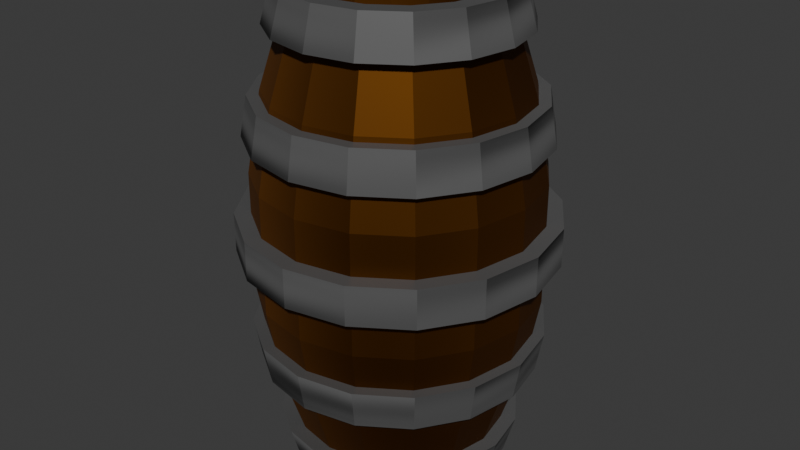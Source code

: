 # Source: barrel_5_.blend  (saved by Blender 5.0.119; exported with 4.5.12 LTS)
import bpy
from mathutils import Matrix  # noqa: F401  (used for matrix-valued properties, if any)

bpy.ops.wm.read_factory_settings(use_empty=True)
scene = bpy.context.scene
scene.name = 'Scene'

# ---- collections
col_collection = bpy.data.collections.new('Collection'); scene.collection.children.link(col_collection)

# ---- materials (node trees are filled in below, after node groups)
mat_material_001 = bpy.data.materials.new('Material.001')
mat_material_002 = bpy.data.materials.new('Material.002')
mat_material_003 = bpy.data.materials.new('Material.003')

# ---- material node trees
mat_material_001.use_nodes = True; mat_material_001.node_tree.nodes.clear()
_N = mat_material_001.node_tree.nodes; _L = mat_material_001.node_tree.links
n0 = _N.new('ShaderNodeBsdfPrincipled'); n0.name = 'Principled BSDF'; n0.location = (-915, 111)
n0.inputs[0].default_value = (0.12, 0.04332, 0.007289, 1.0)
n0.inputs[2].default_value = 0.5648
n0.inputs[3].default_value = 1.2
n1 = _N.new('ShaderNodeOutputMaterial'); n1.name = 'Material Output'; n1.location = (216, 207)
n2 = _N.new('ShaderNodeTexWave'); n2.name = 'Wave Texture'; n2.location = (-1137, 68)
n2.width = 160
n2.inputs[1].default_value = 0.2
_L.new(n0.outputs[0], n1.inputs[0])
_L.new(n2.outputs[0], n0.inputs[1])
n1.is_active_output = True
mat_material_002.use_nodes = True; mat_material_002.node_tree.nodes.clear()
_N = mat_material_002.node_tree.nodes; _L = mat_material_002.node_tree.links
n0 = _N.new('ShaderNodeBsdfPrincipled'); n0.name = 'Principled BSDF'; n0.location = (-472, 186)
n0.inputs[0].default_value = (0.08849, 0.08849, 0.08849, 1.0)
n1 = _N.new('ShaderNodeOutputMaterial'); n1.name = 'Material Output'; n1.location = (281, 182)
n2 = _N.new('ShaderNodeTexNoise'); n2.name = 'Noise Texture'; n2.location = (-150, 71)
n2.width = 145
n2.inputs[2].default_value = 0.3
_L.new(n0.outputs[0], n1.inputs[0])
_L.new(n2.outputs[0], n1.inputs[2])
n1.is_active_output = True
mat_material_003.use_nodes = True; mat_material_003.node_tree.nodes.clear()
_N = mat_material_003.node_tree.nodes; _L = mat_material_003.node_tree.links
n0 = _N.new('ShaderNodeBsdfPrincipled'); n0.name = 'Principled BSDF'; n0.location = (-714, 130)
n0.inputs[0].default_value = (0.005239, 0.005239, 0.005239, 1.0)
n0.inputs[1].default_value = 1.0
n0.inputs[2].default_value = 1.0
n0.inputs[3].default_value = 1.0
n1 = _N.new('ShaderNodeOutputMaterial'); n1.name = 'Material Output'; n1.location = (198, 99)
n2 = _N.new('ShaderNodeTexWave'); n2.name = 'Wave Texture'; n2.location = (-297, -1)
n2.width = 160
n2.bands_direction = 'Z'
n2.inputs[1].default_value = 6.3
n2.inputs[2].default_value = 1.5
n2.inputs[3].default_value = 1.7
n2.inputs[4].default_value = 6.8
_L.new(n0.outputs[0], n1.inputs[0])
_L.new(n2.outputs[1], n1.inputs[2])
n1.is_active_output = True

# ---- world
world_world = bpy.data.worlds.new('World'); scene.world = world_world
world_world.use_nodes = True; world_world.node_tree.nodes.clear()
_N = world_world.node_tree.nodes; _L = world_world.node_tree.links
n0 = _N.new('ShaderNodeOutputWorld'); n0.name = 'World Output'; n0.location = (200, 100)
n1 = _N.new('ShaderNodeBackground'); n1.name = 'Background'; n1.location = (-200, 100)
n1.inputs[0].default_value = (0.05088, 0.05088, 0.05088, 1.0)
_L.new(n1.outputs[0], n0.inputs[0])
n0.is_active_output = True
world_world.color = (0.05088, 0.05088, 0.05088)
world_world.sun_shadow_jitter_overblur = 0.0

# ---- meshes
me_cylinder = bpy.data.meshes.new('Cylinder')
me_cylinder.from_pydata([(-5.763e-09, 0.7277, -1.783), (-6.914e-09, 0.6519, 1.783), (0.2785, 0.6723, -1.783), (0.2495, 0.6023, 1.783), (0.5146, 0.5146, -1.783), (0.461, 0.461, 1.783), (0.6723, 0.2785, -1.783), (0.6023, 0.2495, 1.783), (0.7277, -4.749e-09, -1.783), (0.6519, -5.9e-09, 1.783), (0.6723, -0.2785, -1.783), (0.6023, -0.2495, 1.783), (0.5146, -0.5146, -1.783), (0.461, -0.461, 1.783), (0.2785, -0.6723, -1.783), (0.2495, -0.6023, 1.783), (-5.763e-09, -0.7277, -1.783), (-6.914e-09, -0.6519, 1.783), (-0.2785, -0.6723, -1.783), (-0.2495, -0.6023, 1.783), (-0.5146, -0.5146, -1.783), (-0.461, -0.461, 1.783), (-0.6723, -0.2785, -1.783), (-0.6023, -0.2495, 1.783), (-0.7277, -4.749e-09, -1.783), (-0.6519, -5.9e-09, 1.783), (-0.6723, 0.2785, -1.783), (-0.6023, 0.2495, 1.783), (-0.5146, 0.5146, -1.783), (-0.461, 0.461, 1.783), (-0.2785, 0.6723, -1.783), (-0.2495, 0.6023, 1.783), (7.838e-10, 0.9537, -1.073), (9.558e-10, 1.064, -0.4585), (9.558e-10, 1.064, 0.4585), (7.838e-10, 0.9537, 1.073), (0.365, 0.8811, 1.073), (0.4072, 0.9831, 0.4585), (0.4072, 0.9831, -0.4585), (0.365, 0.8811, -1.073), (0.6744, 0.6744, 1.073), (0.7525, 0.7525, 0.4585), (0.7525, 0.7525, -0.4585), (0.6744, 0.6744, -1.073), (0.8811, 0.365, 1.073), (0.9831, 0.4072, 0.4585), (0.9831, 0.4072, -0.4585), (0.8811, 0.365, -1.073), (0.9537, -2.78e-09, 1.073), (1.064, 7.168e-10, 0.4585), (1.064, 7.168e-10, -0.4585), (0.9537, -2.78e-09, -1.073), (0.8811, -0.365, 1.073), (0.9831, -0.4072, 0.4585), (0.9831, -0.4072, -0.4585), (0.8811, -0.365, -1.073), (0.6744, -0.6744, 1.073), (0.7525, -0.7525, 0.4585), (0.7525, -0.7525, -0.4585), (0.6744, -0.6744, -1.073), (0.365, -0.8811, 1.073), (0.4072, -0.9831, 0.4585), (0.4072, -0.9831, -0.4585), (0.365, -0.8811, -1.073), (7.838e-10, -0.9537, 1.073), (9.558e-10, -1.064, 0.4585), (9.558e-10, -1.064, -0.4585), (7.838e-10, -0.9537, -1.073), (-0.365, -0.8811, 1.073), (-0.4072, -0.9831, 0.4585), (-0.4072, -0.9831, -0.4585), (-0.365, -0.8811, -1.073), (-0.6744, -0.6744, 1.073), (-0.7525, -0.7525, 0.4585), (-0.7525, -0.7525, -0.4585), (-0.6744, -0.6744, -1.073), (-0.8811, -0.365, 1.073), (-0.9831, -0.4072, 0.4585), (-0.9831, -0.4072, -0.4585), (-0.8811, -0.365, -1.073), (-0.9537, -2.78e-09, 1.073), (-1.064, 7.168e-10, 0.4585), (-1.064, 7.168e-10, -0.4585), (-0.9537, -2.78e-09, -1.073), (-0.8811, 0.365, 1.073), (-0.9831, 0.4072, 0.4585), (-0.9831, 0.4072, -0.4585), (-0.8811, 0.365, -1.073), (-0.6744, 0.6744, 1.073), (-0.7525, 0.7525, 0.4585), (-0.7525, 0.7525, -0.4585), (-0.6744, 0.6744, -1.073), (-0.365, 0.8811, 1.073), (-0.4072, 0.9831, 0.4585), (-0.4072, 0.9831, -0.4585), (-0.365, 0.8811, -1.073), (0.2785, 0.6723, 1.783), (-5.763e-09, 0.7277, 1.783), (0.5146, 0.5146, 1.783), (0.6723, 0.2785, 1.783), (0.7277, -4.749e-09, 1.783), (0.6723, -0.2785, 1.783), (0.5146, -0.5146, 1.783), (0.2785, -0.6723, 1.783), (-5.763e-09, -0.7277, 1.783), (-0.2785, -0.6723, 1.783), (-0.5146, -0.5146, 1.783), (-0.6723, -0.2785, 1.783), (-0.7277, -4.749e-09, 1.783), (-0.6723, 0.2785, 1.783), (-0.5146, 0.5146, 1.783), (-0.2785, 0.6723, 1.783), (0.2495, 0.6023, 1.605), (1.347e-08, 0.6519, 1.605), (0.461, 0.461, 1.605), (0.6023, 0.2495, 1.605), (0.6519, -5.9e-09, 1.605), (0.6023, -0.2495, 1.605), (0.461, -0.461, 1.605), (0.2495, -0.6023, 1.605), (1.347e-08, -0.6519, 1.605), (-0.2495, -0.6023, 1.605), (-0.461, -0.461, 1.605), (-0.6023, -0.2495, 1.605), (-0.6519, -5.9e-09, 1.605), (-0.6023, 0.2495, 1.605), (-0.461, 0.461, 1.605), (-0.2495, 0.6023, 1.605)], [], [(39, 43, 4, 2), (43, 47, 6, 4), (47, 51, 8, 6), (51, 55, 10, 8), (55, 59, 12, 10), (59, 63, 14, 12), (63, 67, 16, 14), (67, 71, 18, 16), (71, 75, 20, 18), (75, 79, 22, 20), (79, 83, 24, 22), (83, 87, 26, 24), (87, 91, 28, 26), (91, 95, 30, 28), (95, 32, 0, 30), (17, 15, 119, 120), (0, 2, 4, 6, 8, 10, 12, 14, 16, 18, 20, 22, 24, 26, 28, 30), (32, 39, 2, 0), (97, 96, 36, 35), (35, 36, 37, 34), (34, 37, 38, 33), (33, 38, 39, 32), (111, 97, 35, 92), (92, 35, 34, 93), (93, 34, 33, 94), (94, 33, 32, 95), (110, 111, 92, 88), (88, 92, 93, 89), (89, 93, 94, 90), (90, 94, 95, 91), (109, 110, 88, 84), (84, 88, 89, 85), (85, 89, 90, 86), (86, 90, 91, 87), (108, 109, 84, 80), (80, 84, 85, 81), (81, 85, 86, 82), (82, 86, 87, 83), (107, 108, 80, 76), (76, 80, 81, 77), (77, 81, 82, 78), (78, 82, 83, 79), (106, 107, 76, 72), (72, 76, 77, 73), (73, 77, 78, 74), (74, 78, 79, 75), (105, 106, 72, 68), (68, 72, 73, 69), (69, 73, 74, 70), (70, 74, 75, 71), (104, 105, 68, 64), (64, 68, 69, 65), (65, 69, 70, 66), (66, 70, 71, 67), (103, 104, 64, 60), (60, 64, 65, 61), (61, 65, 66, 62), (62, 66, 67, 63), (102, 103, 60, 56), (56, 60, 61, 57), (57, 61, 62, 58), (58, 62, 63, 59), (101, 102, 56, 52), (52, 56, 57, 53), (53, 57, 58, 54), (54, 58, 59, 55), (100, 101, 52, 48), (48, 52, 53, 49), (49, 53, 54, 50), (50, 54, 55, 51), (99, 100, 48, 44), (44, 48, 49, 45), (45, 49, 50, 46), (46, 50, 51, 47), (98, 99, 44, 40), (40, 44, 45, 41), (41, 45, 46, 42), (42, 46, 47, 43), (96, 98, 40, 36), (36, 40, 41, 37), (37, 41, 42, 38), (38, 42, 43, 39), (1, 3, 96, 97), (3, 5, 98, 96), (5, 7, 99, 98), (7, 9, 100, 99), (9, 11, 101, 100), (11, 13, 102, 101), (13, 15, 103, 102), (15, 17, 104, 103), (17, 19, 105, 104), (19, 21, 106, 105), (21, 23, 107, 106), (23, 25, 108, 107), (25, 27, 109, 108), (27, 29, 110, 109), (29, 31, 111, 110), (31, 1, 97, 111), (3, 1, 113, 112), (1, 31, 127, 113), (19, 17, 120, 121), (5, 3, 112, 114), (21, 19, 121, 122), (7, 5, 114, 115), (23, 21, 122, 123), (9, 7, 115, 116), (25, 23, 123, 124), (11, 9, 116, 117), (27, 25, 124, 125), (13, 11, 117, 118), (29, 27, 125, 126), (15, 13, 118, 119), (31, 29, 126, 127)])
_uv = me_cylinder.uv_layers.new(name='UVMap')
_uv.uv.foreach_set('vector', [0.9375, 0.6, 0.875, 0.6, 0.875, 0.5, 0.9375, 0.5, 0.875, 0.6, 0.8125, 0.6, 0.8125, 0.5, 0.875, 0.5, 0.8125, 0.6, 0.75, 0.6, 0.75, 0.5, 0.8125, 0.5, 0.75, 0.6, 0.6875, 0.6, 0.6875, 0.5, 0.75, 0.5, 0.6875, 0.6, 0.625, 0.6, 0.625, 0.5, 0.6875, 0.5, 0.625, 0.6, 0.5625, 0.6, 0.5625, 0.5, 0.625, 0.5, 0.5625, 0.6, 0.5, 0.6, 0.5, 0.5, 0.5625, 0.5, 0.5, 0.6, 0.4375, 0.6, 0.4375, 0.5, 0.5, 0.5, 0.4375, 0.6, 0.375, 0.6, 0.375, 0.5, 0.4375, 0.5, 0.375, 0.6, 0.3125, 0.6, 0.3125, 0.5, 0.375, 0.5, 0.3125, 0.6, 0.25, 0.6, 0.25, 0.5, 0.3125, 0.5, 0.25, 0.6, 0.1875, 0.6, 0.1875, 0.5, 0.25, 0.5, 0.1875, 0.6, 0.125, 0.6, 0.125, 0.5, 0.1875, 0.5, 0.125, 0.6, 0.0625, 0.6, 0.0625, 0.5, 0.125, 0.5, 0.0625, 0.6, 0.0, 0.6, 0.0, 0.5, 0.0625, 0.5, 0.25, 0.03499, 0.3323, 0.05136, 0.3323, 0.05136, 0.25, 0.03499, 0.75, 0.49, 0.8418, 0.4717, 0.9197, 0.4197, 0.9717, 0.3418, 0.99, 0.25, 0.9717, 0.1582, 0.9197, 0.08029, 0.8418, 0.02827, 0.75, 0.01, 0.6582, 0.02827, 0.5803, 0.08029, 0.5283, 0.1582, 0.51, 0.25, 0.5283, 0.3418, 0.5803, 0.4197, 0.6582, 0.4717, 1.0, 0.6, 0.9375, 0.6, 0.9375, 0.5, 1.0, 0.5, 1.0, 1.0, 0.9375, 1.0, 0.9375, 0.9, 1.0, 0.9, 1.0, 0.9, 0.9375, 0.9, 0.9375, 0.8, 1.0, 0.8, 1.0, 0.8, 0.9375, 0.8, 0.9375, 0.7, 1.0, 0.7, 1.0, 0.7, 0.9375, 0.7, 0.9375, 0.6, 1.0, 0.6, 0.0625, 1.0, 0.0, 1.0, 0.0, 0.9, 0.0625, 0.9, 0.0625, 0.9, 0.0, 0.9, 0.0, 0.8, 0.0625, 0.8, 0.0625, 0.8, 0.0, 0.8, 0.0, 0.7, 0.0625, 0.7, 0.0625, 0.7, 0.0, 0.7, 0.0, 0.6, 0.0625, 0.6, 0.125, 1.0, 0.0625, 1.0, 0.0625, 0.9, 0.125, 0.9, 0.125, 0.9, 0.0625, 0.9, 0.0625, 0.8, 0.125, 0.8, 0.125, 0.8, 0.0625, 0.8, 0.0625, 0.7, 0.125, 0.7, 0.125, 0.7, 0.0625, 0.7, 0.0625, 0.6, 0.125, 0.6, 0.1875, 1.0, 0.125, 1.0, 0.125, 0.9, 0.1875, 0.9, 0.1875, 0.9, 0.125, 0.9, 0.125, 0.8, 0.1875, 0.8, 0.1875, 0.8, 0.125, 0.8, 0.125, 0.7, 0.1875, 0.7, 0.1875, 0.7, 0.125, 0.7, 0.125, 0.6, 0.1875, 0.6, 0.25, 1.0, 0.1875, 1.0, 0.1875, 0.9, 0.25, 0.9, 0.25, 0.9, 0.1875, 0.9, 0.1875, 0.8, 0.25, 0.8, 0.25, 0.8, 0.1875, 0.8, 0.1875, 0.7, 0.25, 0.7, 0.25, 0.7, 0.1875, 0.7, 0.1875, 0.6, 0.25, 0.6, 0.3125, 1.0, 0.25, 1.0, 0.25, 0.9, 0.3125, 0.9, 0.3125, 0.9, 0.25, 0.9, 0.25, 0.8, 0.3125, 0.8, 0.3125, 0.8, 0.25, 0.8, 0.25, 0.7, 0.3125, 0.7, 0.3125, 0.7, 0.25, 0.7, 0.25, 0.6, 0.3125, 0.6, 0.375, 1.0, 0.3125, 1.0, 0.3125, 0.9, 0.375, 0.9, 0.375, 0.9, 0.3125, 0.9, 0.3125, 0.8, 0.375, 0.8, 0.375, 0.8, 0.3125, 0.8, 0.3125, 0.7, 0.375, 0.7, 0.375, 0.7, 0.3125, 0.7, 0.3125, 0.6, 0.375, 0.6, 0.4375, 1.0, 0.375, 1.0, 0.375, 0.9, 0.4375, 0.9, 0.4375, 0.9, 0.375, 0.9, 0.375, 0.8, 0.4375, 0.8, 0.4375, 0.8, 0.375, 0.8, 0.375, 0.7, 0.4375, 0.7, 0.4375, 0.7, 0.375, 0.7, 0.375, 0.6, 0.4375, 0.6, 0.5, 1.0, 0.4375, 1.0, 0.4375, 0.9, 0.5, 0.9, 0.5, 0.9, 0.4375, 0.9, 0.4375, 0.8, 0.5, 0.8, 0.5, 0.8, 0.4375, 0.8, 0.4375, 0.7, 0.5, 0.7, 0.5, 0.7, 0.4375, 0.7, 0.4375, 0.6, 0.5, 0.6, 0.5625, 1.0, 0.5, 1.0, 0.5, 0.9, 0.5625, 0.9, 0.5625, 0.9, 0.5, 0.9, 0.5, 0.8, 0.5625, 0.8, 0.5625, 0.8, 0.5, 0.8, 0.5, 0.7, 0.5625, 0.7, 0.5625, 0.7, 0.5, 0.7, 0.5, 0.6, 0.5625, 0.6, 0.625, 1.0, 0.5625, 1.0, 0.5625, 0.9, 0.625, 0.9, 0.625, 0.9, 0.5625, 0.9, 0.5625, 0.8, 0.625, 0.8, 0.625, 0.8, 0.5625, 0.8, 0.5625, 0.7, 0.625, 0.7, 0.625, 0.7, 0.5625, 0.7, 0.5625, 0.6, 0.625, 0.6, 0.6875, 1.0, 0.625, 1.0, 0.625, 0.9, 0.6875, 0.9, 0.6875, 0.9, 0.625, 0.9, 0.625, 0.8, 0.6875, 0.8, 0.6875, 0.8, 0.625, 0.8, 0.625, 0.7, 0.6875, 0.7, 0.6875, 0.7, 0.625, 0.7, 0.625, 0.6, 0.6875, 0.6, 0.75, 1.0, 0.6875, 1.0, 0.6875, 0.9, 0.75, 0.9, 0.75, 0.9, 0.6875, 0.9, 0.6875, 0.8, 0.75, 0.8, 0.75, 0.8, 0.6875, 0.8, 0.6875, 0.7, 0.75, 0.7, 0.75, 0.7, 0.6875, 0.7, 0.6875, 0.6, 0.75, 0.6, 0.8125, 1.0, 0.75, 1.0, 0.75, 0.9, 0.8125, 0.9, 0.8125, 0.9, 0.75, 0.9, 0.75, 0.8, 0.8125, 0.8, 0.8125, 0.8, 0.75, 0.8, 0.75, 0.7, 0.8125, 0.7, 0.8125, 0.7, 0.75, 0.7, 0.75, 0.6, 0.8125, 0.6, 0.875, 1.0, 0.8125, 1.0, 0.8125, 0.9, 0.875, 0.9, 0.875, 0.9, 0.8125, 0.9, 0.8125, 0.8, 0.875, 0.8, 0.875, 0.8, 0.8125, 0.8, 0.8125, 0.7, 0.875, 0.7, 0.875, 0.7, 0.8125, 0.7, 0.8125, 0.6, 0.875, 0.6, 0.9375, 1.0, 0.875, 1.0, 0.875, 0.9, 0.9375, 0.9, 0.9375, 0.9, 0.875, 0.9, 0.875, 0.8, 0.9375, 0.8, 0.9375, 0.8, 0.875, 0.8, 0.875, 0.7, 0.9375, 0.7, 0.9375, 0.7, 0.875, 0.7, 0.875, 0.6, 0.9375, 0.6, 0.25, 0.465, 0.3323, 0.4486, 0.3418, 0.4717, 0.25, 0.49, 0.3323, 0.4486, 0.402, 0.402, 0.4197, 0.4197, 0.3418, 0.4717, 0.402, 0.402, 0.4486, 0.3323, 0.4717, 0.3418, 0.4197, 0.4197, 0.4486, 0.3323, 0.465, 0.25, 0.49, 0.25, 0.4717, 0.3418, 0.465, 0.25, 0.4486, 0.1677, 0.4717, 0.1582, 0.49, 0.25, 0.4486, 0.1677, 0.402, 0.09797, 0.4197, 0.08029, 0.4717, 0.1582, 0.402, 0.09797, 0.3323, 0.05136, 0.3418, 0.02827, 0.4197, 0.08029, 0.3323, 0.05136, 0.25, 0.03499, 0.25, 0.01, 0.3418, 0.02827, 0.25, 0.03499, 0.1677, 0.05136, 0.1582, 0.02827, 0.25, 0.01, 0.1677, 0.05136, 0.09797, 0.09797, 0.08029, 0.08029, 0.1582, 0.02827, 0.09797, 0.09797, 0.05136, 0.1677, 0.02827, 0.1582, 0.08029, 0.08029, 0.05136, 0.1677, 0.03499, 0.25, 0.01, 0.25, 0.02827, 0.1582, 0.03499, 0.25, 0.05136, 0.3323, 0.02827, 0.3418, 0.01, 0.25, 0.05136, 0.3323, 0.09797, 0.402, 0.08029, 0.4197, 0.02827, 0.3418, 0.09797, 0.402, 0.1677, 0.4486, 0.1582, 0.4717, 0.08029, 0.4197, 0.1677, 0.4486, 0.25, 0.465, 0.25, 0.49, 0.1582, 0.4717, 0.3323, 0.4486, 0.25, 0.465, 0.25, 0.465, 0.3323, 0.4486, 0.25, 0.465, 0.1677, 0.4486, 0.1677, 0.4486, 0.25, 0.465, 0.1677, 0.05136, 0.25, 0.03499, 0.25, 0.03499, 0.1677, 0.05136, 0.402, 0.402, 0.3323, 0.4486, 0.3323, 0.4486, 0.402, 0.402, 0.09797, 0.09797, 0.1677, 0.05136, 0.1677, 0.05136, 0.09797, 0.09797, 0.4486, 0.3323, 0.402, 0.402, 0.402, 0.402, 0.4486, 0.3323, 0.05136, 0.1677, 0.09797, 0.09797, 0.09797, 0.09797, 0.05136, 0.1677, 0.465, 0.25, 0.4486, 0.3323, 0.4486, 0.3323, 0.465, 0.25, 0.03499, 0.25, 0.05136, 0.1677, 0.05136, 0.1677, 0.03499, 0.25, 0.4486, 0.1677, 0.465, 0.25, 0.465, 0.25, 0.4486, 0.1677, 0.05136, 0.3323, 0.03499, 0.25, 0.03499, 0.25, 0.05136, 0.3323, 0.402, 0.09797, 0.4486, 0.1677, 0.4486, 0.1677, 0.402, 0.09797, 0.09797, 0.402, 0.05136, 0.3323, 0.05136, 0.3323, 0.09797, 0.402, 0.3323, 0.05136, 0.402, 0.09797, 0.402, 0.09797, 0.3323, 0.05136, 0.1677, 0.4486, 0.09797, 0.402, 0.09797, 0.402, 0.1677, 0.4486])
me_cylinder.materials.append(mat_material_001)
me_cylinder.use_mirror_z = True
me_cylinder.update()
me_cylinder_001 = bpy.data.meshes.new('Cylinder.001')
me_cylinder_001.from_pydata([(0.0, 0.8818, -1.0), (0.0, 0.8818, 1.0), (0.3375, 0.8147, -1.0), (0.3375, 0.8147, 1.0), (0.6236, 0.6236, -1.0), (0.6236, 0.6236, 1.0), (0.8147, 0.3375, -1.0), (0.8147, 0.3375, 1.0), (0.8818, 0.0, -1.0), (0.8818, 0.0, 1.0), (0.8147, -0.3375, -1.0), (0.8147, -0.3375, 1.0), (0.6236, -0.6236, -1.0), (0.6236, -0.6236, 1.0), (0.3375, -0.8147, -1.0), (0.3375, -0.8147, 1.0), (0.0, -0.8818, -1.0), (0.0, -0.8818, 1.0), (-0.3375, -0.8147, -1.0), (-0.3375, -0.8147, 1.0), (-0.6236, -0.6236, -1.0), (-0.6236, -0.6236, 1.0), (-0.8147, -0.3375, -1.0), (-0.8147, -0.3375, 1.0), (-0.8818, 0.0, -1.0), (-0.8818, 0.0, 1.0), (-0.8147, 0.3375, -1.0), (-0.8147, 0.3375, 1.0), (-0.6236, 0.6236, -1.0), (-0.6236, 0.6236, 1.0), (-0.3375, 0.8147, -1.0), (-0.3375, 0.8147, 1.0), (0.0, 1.0, -1.0), (0.3827, 0.9239, -1.0), (0.3827, 0.9239, 1.0), (0.0, 1.0, 1.0), (0.7071, 0.7071, -1.0), (0.7071, 0.7071, 1.0), (0.9239, 0.3827, -1.0), (0.9239, 0.3827, 1.0), (1.0, 0.0, -1.0), (1.0, 0.0, 1.0), (0.9239, -0.3827, -1.0), (0.9239, -0.3827, 1.0), (0.7071, -0.7071, -1.0), (0.7071, -0.7071, 1.0), (0.3827, -0.9239, -1.0), (0.3827, -0.9239, 1.0), (0.0, -1.0, -1.0), (0.0, -1.0, 1.0), (-0.3827, -0.9239, -1.0), (-0.3827, -0.9239, 1.0), (-0.7071, -0.7071, -1.0), (-0.7071, -0.7071, 1.0), (-0.9239, -0.3827, -1.0), (-0.9239, -0.3827, 1.0), (-1.0, 0.0, -1.0), (-1.0, 0.0, 1.0), (-0.9239, 0.3827, -1.0), (-0.9239, 0.3827, 1.0), (-0.7071, 0.7071, -1.0), (-0.7071, 0.7071, 1.0), (-0.3827, 0.9239, -1.0), (-0.3827, 0.9239, 1.0)], [], [(34, 37, 36, 33), (37, 39, 38, 36), (39, 41, 40, 38), (41, 43, 42, 40), (43, 45, 44, 42), (45, 47, 46, 44), (47, 49, 48, 46), (49, 51, 50, 48), (51, 53, 52, 50), (53, 55, 54, 52), (55, 57, 56, 54), (57, 59, 58, 56), (59, 61, 60, 58), (61, 63, 62, 60), (63, 35, 32, 62), (35, 34, 33, 32), (2, 0, 32, 33), (1, 3, 34, 35), (4, 2, 33, 36), (3, 5, 37, 34), (6, 4, 36, 38), (5, 7, 39, 37), (8, 6, 38, 40), (7, 9, 41, 39), (10, 8, 40, 42), (9, 11, 43, 41), (12, 10, 42, 44), (11, 13, 45, 43), (14, 12, 44, 46), (13, 15, 47, 45), (16, 14, 46, 48), (15, 17, 49, 47), (18, 16, 48, 50), (17, 19, 51, 49), (20, 18, 50, 52), (19, 21, 53, 51), (22, 20, 52, 54), (21, 23, 55, 53), (24, 22, 54, 56), (23, 25, 57, 55), (26, 24, 56, 58), (25, 27, 59, 57), (28, 26, 58, 60), (27, 29, 61, 59), (30, 28, 60, 62), (29, 31, 63, 61), (0, 30, 62, 32), (31, 1, 35, 63)])
_uv = me_cylinder_001.uv_layers.new(name='UVMap')
_uv.uv.foreach_set('vector', [0.9375, 1.0, 0.875, 1.0, 0.875, 0.5, 0.9375, 0.5, 0.875, 1.0, 0.8125, 1.0, 0.8125, 0.5, 0.875, 0.5, 0.8125, 1.0, 0.75, 1.0, 0.75, 0.5, 0.8125, 0.5, 0.75, 1.0, 0.6875, 1.0, 0.6875, 0.5, 0.75, 0.5, 0.6875, 1.0, 0.625, 1.0, 0.625, 0.5, 0.6875, 0.5, 0.625, 1.0, 0.5625, 1.0, 0.5625, 0.5, 0.625, 0.5, 0.5625, 1.0, 0.5, 1.0, 0.5, 0.5, 0.5625, 0.5, 0.5, 1.0, 0.4375, 1.0, 0.4375, 0.5, 0.5, 0.5, 0.4375, 1.0, 0.375, 1.0, 0.375, 0.5, 0.4375, 0.5, 0.375, 1.0, 0.3125, 1.0, 0.3125, 0.5, 0.375, 0.5, 0.3125, 1.0, 0.25, 1.0, 0.25, 0.5, 0.3125, 0.5, 0.25, 1.0, 0.1875, 1.0, 0.1875, 0.5, 0.25, 0.5, 0.1875, 1.0, 0.125, 1.0, 0.125, 0.5, 0.1875, 0.5, 0.125, 1.0, 0.0625, 1.0, 0.0625, 0.5, 0.125, 0.5, 0.0625, 1.0, 0.0, 1.0, 0.0, 0.5, 0.0625, 0.5, 1.0, 1.0, 0.9375, 1.0, 0.9375, 0.5, 1.0, 0.5, 0.831, 0.4455, 0.75, 0.4616, 0.75, 0.49, 0.8418, 0.4717, 0.25, 0.4616, 0.331, 0.4455, 0.3418, 0.4717, 0.25, 0.49, 0.8997, 0.3997, 0.831, 0.4455, 0.8418, 0.4717, 0.9197, 0.4197, 0.331, 0.4455, 0.3997, 0.3997, 0.4197, 0.4197, 0.3418, 0.4717, 0.9455, 0.331, 0.8997, 0.3997, 0.9197, 0.4197, 0.9717, 0.3418, 0.3997, 0.3997, 0.4455, 0.331, 0.4717, 0.3418, 0.4197, 0.4197, 0.9616, 0.25, 0.9455, 0.331, 0.9717, 0.3418, 0.99, 0.25, 0.4455, 0.331, 0.4616, 0.25, 0.49, 0.25, 0.4717, 0.3418, 0.9455, 0.169, 0.9616, 0.25, 0.99, 0.25, 0.9717, 0.1582, 0.4616, 0.25, 0.4455, 0.169, 0.4717, 0.1582, 0.49, 0.25, 0.8997, 0.1003, 0.9455, 0.169, 0.9717, 0.1582, 0.9197, 0.08029, 0.4455, 0.169, 0.3997, 0.1003, 0.4197, 0.08029, 0.4717, 0.1582, 0.831, 0.05447, 0.8997, 0.1003, 0.9197, 0.08029, 0.8418, 0.02827, 0.3997, 0.1003, 0.331, 0.05447, 0.3418, 0.02827, 0.4197, 0.08029, 0.75, 0.03836, 0.831, 0.05447, 0.8418, 0.02827, 0.75, 0.01, 0.331, 0.05447, 0.25, 0.03836, 0.25, 0.01, 0.3418, 0.02827, 0.669, 0.05447, 0.75, 0.03836, 0.75, 0.01, 0.6582, 0.02827, 0.25, 0.03836, 0.169, 0.05447, 0.1582, 0.02827, 0.25, 0.01, 0.6003, 0.1003, 0.669, 0.05447, 0.6582, 0.02827, 0.5803, 0.08029, 0.169, 0.05447, 0.1003, 0.1003, 0.08029, 0.08029, 0.1582, 0.02827, 0.5545, 0.169, 0.6003, 0.1003, 0.5803, 0.08029, 0.5283, 0.1582, 0.1003, 0.1003, 0.05447, 0.169, 0.02827, 0.1582, 0.08029, 0.08029, 0.5384, 0.25, 0.5545, 0.169, 0.5283, 0.1582, 0.51, 0.25, 0.05447, 0.169, 0.03836, 0.25, 0.01, 0.25, 0.02827, 0.1582, 0.5545, 0.331, 0.5384, 0.25, 0.51, 0.25, 0.5283, 0.3418, 0.03836, 0.25, 0.05447, 0.331, 0.02827, 0.3418, 0.01, 0.25, 0.6003, 0.3997, 0.5545, 0.331, 0.5283, 0.3418, 0.5803, 0.4197, 0.05447, 0.331, 0.1003, 0.3997, 0.08029, 0.4197, 0.02827, 0.3418, 0.669, 0.4455, 0.6003, 0.3997, 0.5803, 0.4197, 0.6582, 0.4717, 0.1003, 0.3997, 0.169, 0.4455, 0.1582, 0.4717, 0.08029, 0.4197, 0.75, 0.4616, 0.669, 0.4455, 0.6582, 0.4717, 0.75, 0.49, 0.169, 0.4455, 0.25, 0.4616, 0.25, 0.49, 0.1582, 0.4717])
me_cylinder_001.materials.append(mat_material_002)
me_cylinder_001.update()
me_cylinder_002 = bpy.data.meshes.new('Cylinder.002')
me_cylinder_002.from_pydata([(-4.698e-10, 0.7819, -1.0), (0.0, 0.7862, 1.0), (0.2992, 0.7224, -1.0), (0.3009, 0.7263, 1.0), (0.5529, 0.5529, -1.0), (0.5559, 0.5559, 1.0), (0.7224, 0.2992, -1.0), (0.7263, 0.3009, 1.0), (0.7819, 5.198e-10, -1.0), (0.7862, -7.496e-10, 1.0), (0.7224, -0.2992, -1.0), (0.7263, -0.3009, 1.0), (0.5529, -0.5529, -1.0), (0.5559, -0.5559, 1.0), (0.2992, -0.7224, -1.0), (0.3009, -0.7263, 1.0), (-4.698e-10, -0.7819, -1.0), (0.0, -0.7862, 1.0), (-0.2992, -0.7224, -1.0), (-0.3009, -0.7263, 1.0), (-0.5529, -0.5529, -1.0), (-0.5559, -0.5559, 1.0), (-0.7224, -0.2992, -1.0), (-0.7263, -0.3009, 1.0), (-0.7819, 5.198e-10, -1.0), (-0.7862, -7.496e-10, 1.0), (-0.7224, 0.2992, -1.0), (-0.7263, 0.3009, 1.0), (-0.5529, 0.5529, -1.0), (-0.5559, 0.5559, 1.0), (-0.2992, 0.7224, -1.0), (-0.3009, 0.7263, 1.0), (0.3578, 0.8638, 1.0), (1.346e-10, 0.935, 1.0), (0.6611, 0.6611, 1.0), (0.8638, 0.3578, 1.0), (0.935, -2.691e-10, 1.0), (0.8638, -0.3578, 1.0), (0.6611, -0.6611, 1.0), (0.3578, -0.8638, 1.0), (1.346e-10, -0.935, 1.0), (-0.3578, -0.8638, 1.0), (-0.6611, -0.6611, 1.0), (-0.8638, -0.3578, 1.0), (-0.935, -2.691e-10, 1.0), (-0.8638, 0.3578, 1.0), (-0.6611, 0.6611, 1.0), (-0.3578, 0.8638, 1.0), (0.3009, 0.7263, 0.388), (1.606e-09, 0.7862, 0.388), (0.5559, 0.5559, 0.388), (0.7263, 0.3009, 0.388), (0.7862, -7.496e-10, 0.388), (0.7263, -0.3009, 0.388), (0.5559, -0.5559, 0.388), (0.3009, -0.7263, 0.388), (1.606e-09, -0.7862, 0.388), (-0.3009, -0.7263, 0.388), (-0.5559, -0.5559, 0.388), (-0.7263, -0.3009, 0.388), (-0.7862, -7.496e-10, 0.388), (-0.7263, 0.3009, 0.388), (-0.5559, 0.5559, 0.388), (-0.3009, 0.7263, 0.388), (-5.568e-11, 1.027, -1.0), (0.393, 0.9487, -1.0), (0.7261, 0.7261, -1.0), (0.9487, 0.393, -1.0), (1.027, 1.114e-10, -1.0), (0.9487, -0.393, -1.0), (0.7261, -0.7261, -1.0), (0.393, -0.9487, -1.0), (-5.568e-11, -1.027, -1.0), (-0.393, -0.9487, -1.0), (-0.7261, -0.7261, -1.0), (-0.9487, -0.393, -1.0), (-1.027, 1.114e-10, -1.0), (-0.9487, 0.393, -1.0), (-0.7261, 0.7261, -1.0), (-0.393, 0.9487, -1.0)], [], [(32, 34, 66, 65), (34, 35, 67, 66), (35, 36, 68, 67), (36, 37, 69, 68), (37, 38, 70, 69), (38, 39, 71, 70), (39, 40, 72, 71), (40, 41, 73, 72), (41, 42, 74, 73), (42, 43, 75, 74), (43, 44, 76, 75), (44, 45, 77, 76), (45, 46, 78, 77), (46, 47, 79, 78), (47, 33, 64, 79), (7, 5, 50, 51), (33, 32, 65, 64), (1, 3, 32, 33), (3, 5, 34, 32), (5, 7, 35, 34), (7, 9, 36, 35), (9, 11, 37, 36), (11, 13, 38, 37), (13, 15, 39, 38), (15, 17, 40, 39), (17, 19, 41, 40), (19, 21, 42, 41), (21, 23, 43, 42), (23, 25, 44, 43), (25, 27, 45, 44), (27, 29, 46, 45), (29, 31, 47, 46), (31, 1, 33, 47), (23, 21, 58, 59), (9, 7, 51, 52), (25, 23, 59, 60), (11, 9, 52, 53), (27, 25, 60, 61), (13, 11, 53, 54), (29, 27, 61, 62), (15, 13, 54, 55), (31, 29, 62, 63), (17, 15, 55, 56), (3, 1, 49, 48), (1, 31, 63, 49), (19, 17, 56, 57), (5, 3, 48, 50), (21, 19, 57, 58), (2, 0, 64, 65), (4, 2, 65, 66), (6, 4, 66, 67), (8, 6, 67, 68), (10, 8, 68, 69), (12, 10, 69, 70), (14, 12, 70, 71), (16, 14, 71, 72), (18, 16, 72, 73), (20, 18, 73, 74), (22, 20, 74, 75), (24, 22, 75, 76), (26, 24, 76, 77), (28, 26, 77, 78), (30, 28, 78, 79), (0, 30, 79, 64)])
_uv = me_cylinder_002.uv_layers.new(name='UVMap')
_uv.uv.foreach_set('vector', [0.9375, 1.0, 0.875, 1.0, 0.875, 0.5, 0.9375, 0.5, 0.875, 1.0, 0.8125, 1.0, 0.8125, 0.5, 0.875, 0.5, 0.8125, 1.0, 0.75, 1.0, 0.75, 0.5, 0.8125, 0.5, 0.75, 1.0, 0.6875, 1.0, 0.6875, 0.5, 0.75, 0.5, 0.6875, 1.0, 0.625, 1.0, 0.625, 0.5, 0.6875, 0.5, 0.625, 1.0, 0.5625, 1.0, 0.5625, 0.5, 0.625, 0.5, 0.5625, 1.0, 0.5, 1.0, 0.5, 0.5, 0.5625, 0.5, 0.5, 1.0, 0.4375, 1.0, 0.4375, 0.5, 0.5, 0.5, 0.4375, 1.0, 0.375, 1.0, 0.375, 0.5, 0.4375, 0.5, 0.375, 1.0, 0.3125, 1.0, 0.3125, 0.5, 0.375, 0.5, 0.3125, 1.0, 0.25, 1.0, 0.25, 0.5, 0.3125, 0.5, 0.25, 1.0, 0.1875, 1.0, 0.1875, 0.5, 0.25, 0.5, 0.1875, 1.0, 0.125, 1.0, 0.125, 0.5, 0.1875, 0.5, 0.125, 1.0, 0.0625, 1.0, 0.0625, 0.5, 0.125, 0.5, 0.0625, 1.0, 0.0, 1.0, 0.0, 0.5, 0.0625, 0.5, 0.4417, 0.3294, 0.3967, 0.3967, 0.3967, 0.3967, 0.4417, 0.3294, 1.0, 1.0, 0.9375, 1.0, 0.9375, 0.5, 1.0, 0.5, 0.25, 0.4575, 0.3294, 0.4417, 0.3418, 0.4717, 0.25, 0.49, 0.3294, 0.4417, 0.3967, 0.3967, 0.4197, 0.4197, 0.3418, 0.4717, 0.3967, 0.3967, 0.4417, 0.3294, 0.4717, 0.3418, 0.4197, 0.4197, 0.4417, 0.3294, 0.4575, 0.25, 0.49, 0.25, 0.4717, 0.3418, 0.4575, 0.25, 0.4417, 0.1706, 0.4717, 0.1582, 0.49, 0.25, 0.4417, 0.1706, 0.3967, 0.1033, 0.4197, 0.08029, 0.4717, 0.1582, 0.3967, 0.1033, 0.3294, 0.05832, 0.3418, 0.02827, 0.4197, 0.08029, 0.3294, 0.05832, 0.25, 0.04253, 0.25, 0.01, 0.3418, 0.02827, 0.25, 0.04253, 0.1706, 0.05832, 0.1582, 0.02827, 0.25, 0.01, 0.1706, 0.05832, 0.1033, 0.1033, 0.08029, 0.08029, 0.1582, 0.02827, 0.1033, 0.1033, 0.05832, 0.1706, 0.02827, 0.1582, 0.08029, 0.08029, 0.05832, 0.1706, 0.04253, 0.25, 0.01, 0.25, 0.02827, 0.1582, 0.04253, 0.25, 0.05832, 0.3294, 0.02827, 0.3418, 0.01, 0.25, 0.05832, 0.3294, 0.1033, 0.3967, 0.08029, 0.4197, 0.02827, 0.3418, 0.1033, 0.3967, 0.1706, 0.4417, 0.1582, 0.4717, 0.08029, 0.4197, 0.1706, 0.4417, 0.25, 0.4575, 0.25, 0.49, 0.1582, 0.4717, 0.05832, 0.1706, 0.1033, 0.1033, 0.1033, 0.1033, 0.05832, 0.1706, 0.4575, 0.25, 0.4417, 0.3294, 0.4417, 0.3294, 0.4575, 0.25, 0.04253, 0.25, 0.05832, 0.1706, 0.05832, 0.1706, 0.04253, 0.25, 0.4417, 0.1706, 0.4575, 0.25, 0.4575, 0.25, 0.4417, 0.1706, 0.05832, 0.3294, 0.04253, 0.25, 0.04253, 0.25, 0.05832, 0.3294, 0.3967, 0.1033, 0.4417, 0.1706, 0.4417, 0.1706, 0.3967, 0.1033, 0.1033, 0.3967, 0.05832, 0.3294, 0.05832, 0.3294, 0.1033, 0.3967, 0.3294, 0.05832, 0.3967, 0.1033, 0.3967, 0.1033, 0.3294, 0.05832, 0.1706, 0.4417, 0.1033, 0.3967, 0.1033, 0.3967, 0.1706, 0.4417, 0.25, 0.04253, 0.3294, 0.05832, 0.3294, 0.05832, 0.25, 0.04253, 0.3294, 0.4417, 0.25, 0.4575, 0.25, 0.4575, 0.3294, 0.4417, 0.25, 0.4575, 0.1706, 0.4417, 0.1706, 0.4417, 0.25, 0.4575, 0.1706, 0.05832, 0.25, 0.04253, 0.25, 0.04253, 0.1706, 0.05832, 0.3967, 0.3967, 0.3294, 0.4417, 0.3294, 0.4417, 0.3967, 0.3967, 0.1033, 0.1033, 0.1706, 0.05832, 0.1706, 0.05832, 0.1033, 0.1033, 0.8278, 0.4379, 0.75, 0.4534, 0.75, 0.49, 0.8418, 0.4717, 0.8938, 0.3938, 0.8278, 0.4379, 0.8418, 0.4717, 0.9197, 0.4197, 0.9379, 0.3278, 0.8938, 0.3938, 0.9197, 0.4197, 0.9717, 0.3418, 0.9534, 0.25, 0.9379, 0.3278, 0.9717, 0.3418, 0.99, 0.25, 0.9379, 0.1722, 0.9534, 0.25, 0.99, 0.25, 0.9717, 0.1582, 0.8938, 0.1062, 0.9379, 0.1722, 0.9717, 0.1582, 0.9197, 0.08029, 0.8278, 0.06211, 0.8938, 0.1062, 0.9197, 0.08029, 0.8418, 0.02827, 0.75, 0.04663, 0.8278, 0.06211, 0.8418, 0.02827, 0.75, 0.01, 0.6722, 0.06211, 0.75, 0.04663, 0.75, 0.01, 0.6582, 0.02827, 0.6062, 0.1062, 0.6722, 0.06211, 0.6582, 0.02827, 0.5803, 0.08029, 0.5621, 0.1722, 0.6062, 0.1062, 0.5803, 0.08029, 0.5283, 0.1582, 0.5466, 0.25, 0.5621, 0.1722, 0.5283, 0.1582, 0.51, 0.25, 0.5621, 0.3278, 0.5466, 0.25, 0.51, 0.25, 0.5283, 0.3418, 0.6062, 0.3938, 0.5621, 0.3278, 0.5283, 0.3418, 0.5803, 0.4197, 0.6722, 0.4379, 0.6062, 0.3938, 0.5803, 0.4197, 0.6582, 0.4717, 0.75, 0.4534, 0.6722, 0.4379, 0.6582, 0.4717, 0.75, 0.49])
me_cylinder_002.materials.append(mat_material_002)
me_cylinder_002.update()
me_cylinder_004 = bpy.data.meshes.new('Cylinder.004')
me_cylinder_004.from_pydata([(0.0, 0.8954, -1.0), (-8.906e-10, 0.8476, 1.0), (0.3427, 0.8273, -1.0), (0.3244, 0.7831, 1.0), (0.6332, 0.6332, -1.0), (0.5994, 0.5994, 1.0), (0.8273, 0.3427, -1.0), (0.7831, 0.3244, 1.0), (0.8954, 0.0, -1.0), (0.8476, 3.238e-10, 1.0), (0.8273, -0.3427, -1.0), (0.7831, -0.3244, 1.0), (0.6332, -0.6332, -1.0), (0.5994, -0.5994, 1.0), (0.3427, -0.8273, -1.0), (0.3244, -0.7831, 1.0), (0.0, -0.8954, -1.0), (-8.906e-10, -0.8476, 1.0), (-0.3427, -0.8273, -1.0), (-0.3244, -0.7831, 1.0), (-0.6332, -0.6332, -1.0), (-0.5994, -0.5994, 1.0), (-0.8273, -0.3427, -1.0), (-0.7831, -0.3244, 1.0), (-0.8954, 0.0, -1.0), (-0.8476, 3.238e-10, 1.0), (-0.8273, 0.3427, -1.0), (-0.7831, 0.3244, 1.0), (-0.6332, 0.6332, -1.0), (-0.5994, 0.5994, 1.0), (-0.3427, 0.8273, -1.0), (-0.3244, 0.7831, 1.0), (0.0, 1.0, -1.0), (0.3827, 0.9239, -1.0), (0.3644, 0.8797, 1.0), (-8.906e-10, 0.9522, 1.0), (0.7071, 0.7071, -1.0), (0.6733, 0.6733, 1.0), (0.9239, 0.3827, -1.0), (0.8797, 0.3644, 1.0), (1.0, 0.0, -1.0), (0.9522, 3.238e-10, 1.0), (0.9239, -0.3827, -1.0), (0.8797, -0.3644, 1.0), (0.7071, -0.7071, -1.0), (0.6733, -0.6733, 1.0), (0.3827, -0.9239, -1.0), (0.3644, -0.8797, 1.0), (0.0, -1.0, -1.0), (-8.906e-10, -0.9522, 1.0), (-0.3827, -0.9239, -1.0), (-0.3644, -0.8797, 1.0), (-0.7071, -0.7071, -1.0), (-0.6733, -0.6733, 1.0), (-0.9239, -0.3827, -1.0), (-0.8797, -0.3644, 1.0), (-1.0, 0.0, -1.0), (-0.9522, 3.238e-10, 1.0), (-0.9239, 0.3827, -1.0), (-0.8797, 0.3644, 1.0), (-0.7071, 0.7071, -1.0), (-0.6733, 0.6733, 1.0), (-0.3827, 0.9239, -1.0), (-0.3644, 0.8797, 1.0)], [], [(34, 37, 36, 33), (37, 39, 38, 36), (39, 41, 40, 38), (41, 43, 42, 40), (43, 45, 44, 42), (45, 47, 46, 44), (47, 49, 48, 46), (49, 51, 50, 48), (51, 53, 52, 50), (53, 55, 54, 52), (55, 57, 56, 54), (57, 59, 58, 56), (59, 61, 60, 58), (61, 63, 62, 60), (63, 35, 32, 62), (35, 34, 33, 32), (2, 0, 32, 33), (1, 3, 34, 35), (4, 2, 33, 36), (3, 5, 37, 34), (6, 4, 36, 38), (5, 7, 39, 37), (8, 6, 38, 40), (7, 9, 41, 39), (10, 8, 40, 42), (9, 11, 43, 41), (12, 10, 42, 44), (11, 13, 45, 43), (14, 12, 44, 46), (13, 15, 47, 45), (16, 14, 46, 48), (15, 17, 49, 47), (18, 16, 48, 50), (17, 19, 51, 49), (20, 18, 50, 52), (19, 21, 53, 51), (22, 20, 52, 54), (21, 23, 55, 53), (24, 22, 54, 56), (23, 25, 57, 55), (26, 24, 56, 58), (25, 27, 59, 57), (28, 26, 58, 60), (27, 29, 61, 59), (30, 28, 60, 62), (29, 31, 63, 61), (0, 30, 62, 32), (31, 1, 35, 63)])
_uv = me_cylinder_004.uv_layers.new(name='UVMap')
_uv.uv.foreach_set('vector', [0.9375, 1.0, 0.875, 1.0, 0.875, 0.5, 0.9375, 0.5, 0.875, 1.0, 0.8125, 1.0, 0.8125, 0.5, 0.875, 0.5, 0.8125, 1.0, 0.75, 1.0, 0.75, 0.5, 0.8125, 0.5, 0.75, 1.0, 0.6875, 1.0, 0.6875, 0.5, 0.75, 0.5, 0.6875, 1.0, 0.625, 1.0, 0.625, 0.5, 0.6875, 0.5, 0.625, 1.0, 0.5625, 1.0, 0.5625, 0.5, 0.625, 0.5, 0.5625, 1.0, 0.5, 1.0, 0.5, 0.5, 0.5625, 0.5, 0.5, 1.0, 0.4375, 1.0, 0.4375, 0.5, 0.5, 0.5, 0.4375, 1.0, 0.375, 1.0, 0.375, 0.5, 0.4375, 0.5, 0.375, 1.0, 0.3125, 1.0, 0.3125, 0.5, 0.375, 0.5, 0.3125, 1.0, 0.25, 1.0, 0.25, 0.5, 0.3125, 0.5, 0.25, 1.0, 0.1875, 1.0, 0.1875, 0.5, 0.25, 0.5, 0.1875, 1.0, 0.125, 1.0, 0.125, 0.5, 0.1875, 0.5, 0.125, 1.0, 0.0625, 1.0, 0.0625, 0.5, 0.125, 0.5, 0.0625, 1.0, 0.0, 1.0, 0.0, 0.5, 0.0625, 0.5, 1.0, 1.0, 0.9375, 1.0, 0.9375, 0.5, 1.0, 0.5, 0.8322, 0.4485, 0.75, 0.4649, 0.75, 0.49, 0.8418, 0.4717, 0.25, 0.4636, 0.3318, 0.4474, 0.3418, 0.4717, 0.25, 0.49, 0.902, 0.402, 0.8322, 0.4485, 0.8418, 0.4717, 0.9197, 0.4197, 0.3318, 0.4474, 0.4011, 0.4011, 0.4197, 0.4197, 0.3418, 0.4717, 0.9485, 0.3322, 0.902, 0.402, 0.9197, 0.4197, 0.9717, 0.3418, 0.4011, 0.4011, 0.4474, 0.3318, 0.4717, 0.3418, 0.4197, 0.4197, 0.9649, 0.25, 0.9485, 0.3322, 0.9717, 0.3418, 0.99, 0.25, 0.4474, 0.3318, 0.4636, 0.25, 0.49, 0.25, 0.4717, 0.3418, 0.9485, 0.1678, 0.9649, 0.25, 0.99, 0.25, 0.9717, 0.1582, 0.4636, 0.25, 0.4474, 0.1682, 0.4717, 0.1582, 0.49, 0.25, 0.902, 0.09804, 0.9485, 0.1678, 0.9717, 0.1582, 0.9197, 0.08029, 0.4474, 0.1682, 0.4011, 0.09893, 0.4197, 0.08029, 0.4717, 0.1582, 0.8322, 0.05145, 0.902, 0.09804, 0.9197, 0.08029, 0.8418, 0.02827, 0.4011, 0.09893, 0.3318, 0.05262, 0.3418, 0.02827, 0.4197, 0.08029, 0.75, 0.03509, 0.8322, 0.05145, 0.8418, 0.02827, 0.75, 0.01, 0.3318, 0.05262, 0.25, 0.03635, 0.25, 0.01, 0.3418, 0.02827, 0.6678, 0.05145, 0.75, 0.03509, 0.75, 0.01, 0.6582, 0.02827, 0.25, 0.03635, 0.1682, 0.05262, 0.1582, 0.02827, 0.25, 0.01, 0.598, 0.09804, 0.6678, 0.05145, 0.6582, 0.02827, 0.5803, 0.08029, 0.1682, 0.05262, 0.09893, 0.09893, 0.08029, 0.08029, 0.1582, 0.02827, 0.5515, 0.1678, 0.598, 0.09804, 0.5803, 0.08029, 0.5283, 0.1582, 0.09893, 0.09893, 0.05262, 0.1682, 0.02827, 0.1582, 0.08029, 0.08029, 0.5351, 0.25, 0.5515, 0.1678, 0.5283, 0.1582, 0.51, 0.25, 0.05262, 0.1682, 0.03635, 0.25, 0.01, 0.25, 0.02827, 0.1582, 0.5515, 0.3322, 0.5351, 0.25, 0.51, 0.25, 0.5283, 0.3418, 0.03635, 0.25, 0.05262, 0.3318, 0.02827, 0.3418, 0.01, 0.25, 0.598, 0.402, 0.5515, 0.3322, 0.5283, 0.3418, 0.5803, 0.4197, 0.05262, 0.3318, 0.09893, 0.4011, 0.08029, 0.4197, 0.02827, 0.3418, 0.6678, 0.4485, 0.598, 0.402, 0.5803, 0.4197, 0.6582, 0.4717, 0.09893, 0.4011, 0.1682, 0.4474, 0.1582, 0.4717, 0.08029, 0.4197, 0.75, 0.4649, 0.6678, 0.4485, 0.6582, 0.4717, 0.75, 0.49, 0.1682, 0.4474, 0.25, 0.4636, 0.25, 0.49, 0.1582, 0.4717])
me_cylinder_004.materials.append(mat_material_002)
me_cylinder_004.update()
me_cylinder_006 = bpy.data.meshes.new('Cylinder.006')
me_cylinder_006.from_pydata([(-5.763e-09, 0.7277, -1.783), (-5.763e-09, 0.7277, 1.783), (0.2785, 0.6723, -1.783), (0.2785, 0.6723, 1.783), (0.5146, 0.5146, -1.783), (0.5146, 0.5146, 1.783), (0.6723, 0.2785, -1.783), (0.6723, 0.2785, 1.783), (0.7277, -4.749e-09, -1.783), (0.7277, -4.749e-09, 1.783), (0.6723, -0.2785, -1.783), (0.6723, -0.2785, 1.783), (0.5146, -0.5146, -1.783), (0.5146, -0.5146, 1.783), (0.2785, -0.6723, -1.783), (0.2785, -0.6723, 1.783), (-5.763e-09, -0.7277, -1.783), (-5.763e-09, -0.7277, 1.783), (-0.2785, -0.6723, -1.783), (-0.2785, -0.6723, 1.783), (-0.5146, -0.5146, -1.783), (-0.5146, -0.5146, 1.783), (-0.6723, -0.2785, -1.783), (-0.6723, -0.2785, 1.783), (-0.7277, -4.749e-09, -1.783), (-0.7277, -4.749e-09, 1.783), (-0.6723, 0.2785, -1.783), (-0.6723, 0.2785, 1.783), (-0.5146, 0.5146, -1.783), (-0.5146, 0.5146, 1.783), (-0.2785, 0.6723, -1.783), (-0.2785, 0.6723, 1.783), (7.838e-10, 0.9537, -1.073), (9.558e-10, 1.064, -0.4585), (9.558e-10, 1.064, 0.4585), (7.838e-10, 0.9537, 1.073), (0.365, 0.8811, 1.073), (0.4072, 0.9831, 0.4585), (0.4072, 0.9831, -0.4585), (0.365, 0.8811, -1.073), (0.6744, 0.6744, 1.073), (0.7525, 0.7525, 0.4585), (0.7525, 0.7525, -0.4585), (0.6744, 0.6744, -1.073), (0.8811, 0.365, 1.073), (0.9831, 0.4072, 0.4585), (0.9831, 0.4072, -0.4585), (0.8811, 0.365, -1.073), (0.9537, -2.78e-09, 1.073), (1.064, 7.168e-10, 0.4585), (1.064, 7.168e-10, -0.4585), (0.9537, -2.78e-09, -1.073), (0.8811, -0.365, 1.073), (0.9831, -0.4072, 0.4585), (0.9831, -0.4072, -0.4585), (0.8811, -0.365, -1.073), (0.6744, -0.6744, 1.073), (0.7525, -0.7525, 0.4585), (0.7525, -0.7525, -0.4585), (0.6744, -0.6744, -1.073), (0.365, -0.8811, 1.073), (0.4072, -0.9831, 0.4585), (0.4072, -0.9831, -0.4585), (0.365, -0.8811, -1.073), (7.838e-10, -0.9537, 1.073), (9.558e-10, -1.064, 0.4585), (9.558e-10, -1.064, -0.4585), (7.838e-10, -0.9537, -1.073), (-0.365, -0.8811, 1.073), (-0.4072, -0.9831, 0.4585), (-0.4072, -0.9831, -0.4585), (-0.365, -0.8811, -1.073), (-0.6744, -0.6744, 1.073), (-0.7525, -0.7525, 0.4585), (-0.7525, -0.7525, -0.4585), (-0.6744, -0.6744, -1.073), (-0.8811, -0.365, 1.073), (-0.9831, -0.4072, 0.4585), (-0.9831, -0.4072, -0.4585), (-0.8811, -0.365, -1.073), (-0.9537, -2.78e-09, 1.073), (-1.064, 7.168e-10, 0.4585), (-1.064, 7.168e-10, -0.4585), (-0.9537, -2.78e-09, -1.073), (-0.8811, 0.365, 1.073), (-0.9831, 0.4072, 0.4585), (-0.9831, 0.4072, -0.4585), (-0.8811, 0.365, -1.073), (-0.6744, 0.6744, 1.073), (-0.7525, 0.7525, 0.4585), (-0.7525, 0.7525, -0.4585), (-0.6744, 0.6744, -1.073), (-0.365, 0.8811, 1.073), (-0.4072, 0.9831, 0.4585), (-0.4072, 0.9831, -0.4585), (-0.365, 0.8811, -1.073)], [], [(39, 43, 4, 2), (43, 47, 6, 4), (47, 51, 8, 6), (51, 55, 10, 8), (55, 59, 12, 10), (59, 63, 14, 12), (63, 67, 16, 14), (67, 71, 18, 16), (71, 75, 20, 18), (75, 79, 22, 20), (79, 83, 24, 22), (83, 87, 26, 24), (87, 91, 28, 26), (91, 95, 30, 28), (95, 32, 0, 30), (0, 2, 4, 6, 8, 10, 12, 14, 16, 18, 20, 22, 24, 26, 28, 30), (32, 39, 2, 0), (1, 3, 36, 35), (35, 36, 37, 34), (34, 37, 38, 33), (33, 38, 39, 32), (31, 1, 35, 92), (92, 35, 34, 93), (93, 34, 33, 94), (94, 33, 32, 95), (29, 31, 92, 88), (88, 92, 93, 89), (89, 93, 94, 90), (90, 94, 95, 91), (27, 29, 88, 84), (84, 88, 89, 85), (85, 89, 90, 86), (86, 90, 91, 87), (25, 27, 84, 80), (80, 84, 85, 81), (81, 85, 86, 82), (82, 86, 87, 83), (23, 25, 80, 76), (76, 80, 81, 77), (77, 81, 82, 78), (78, 82, 83, 79), (21, 23, 76, 72), (72, 76, 77, 73), (73, 77, 78, 74), (74, 78, 79, 75), (19, 21, 72, 68), (68, 72, 73, 69), (69, 73, 74, 70), (70, 74, 75, 71), (17, 19, 68, 64), (64, 68, 69, 65), (65, 69, 70, 66), (66, 70, 71, 67), (15, 17, 64, 60), (60, 64, 65, 61), (61, 65, 66, 62), (62, 66, 67, 63), (13, 15, 60, 56), (56, 60, 61, 57), (57, 61, 62, 58), (58, 62, 63, 59), (11, 13, 56, 52), (52, 56, 57, 53), (53, 57, 58, 54), (54, 58, 59, 55), (9, 11, 52, 48), (48, 52, 53, 49), (49, 53, 54, 50), (50, 54, 55, 51), (7, 9, 48, 44), (44, 48, 49, 45), (45, 49, 50, 46), (46, 50, 51, 47), (5, 7, 44, 40), (40, 44, 45, 41), (41, 45, 46, 42), (42, 46, 47, 43), (3, 5, 40, 36), (36, 40, 41, 37), (37, 41, 42, 38), (38, 42, 43, 39)])
_uv = me_cylinder_006.uv_layers.new(name='UVMap')
_uv.uv.foreach_set('vector', [0.9375, 0.6, 0.875, 0.6, 0.875, 0.5, 0.9375, 0.5, 0.875, 0.6, 0.8125, 0.6, 0.8125, 0.5, 0.875, 0.5, 0.8125, 0.6, 0.75, 0.6, 0.75, 0.5, 0.8125, 0.5, 0.75, 0.6, 0.6875, 0.6, 0.6875, 0.5, 0.75, 0.5, 0.6875, 0.6, 0.625, 0.6, 0.625, 0.5, 0.6875, 0.5, 0.625, 0.6, 0.5625, 0.6, 0.5625, 0.5, 0.625, 0.5, 0.5625, 0.6, 0.5, 0.6, 0.5, 0.5, 0.5625, 0.5, 0.5, 0.6, 0.4375, 0.6, 0.4375, 0.5, 0.5, 0.5, 0.4375, 0.6, 0.375, 0.6, 0.375, 0.5, 0.4375, 0.5, 0.375, 0.6, 0.3125, 0.6, 0.3125, 0.5, 0.375, 0.5, 0.3125, 0.6, 0.25, 0.6, 0.25, 0.5, 0.3125, 0.5, 0.25, 0.6, 0.1875, 0.6, 0.1875, 0.5, 0.25, 0.5, 0.1875, 0.6, 0.125, 0.6, 0.125, 0.5, 0.1875, 0.5, 0.125, 0.6, 0.0625, 0.6, 0.0625, 0.5, 0.125, 0.5, 0.0625, 0.6, 0.0, 0.6, 0.0, 0.5, 0.0625, 0.5, 0.75, 0.49, 0.8418, 0.4717, 0.9197, 0.4197, 0.9717, 0.3418, 0.99, 0.25, 0.9717, 0.1582, 0.9197, 0.08029, 0.8418, 0.02827, 0.75, 0.01, 0.6582, 0.02827, 0.5803, 0.08029, 0.5283, 0.1582, 0.51, 0.25, 0.5283, 0.3418, 0.5803, 0.4197, 0.6582, 0.4717, 1.0, 0.6, 0.9375, 0.6, 0.9375, 0.5, 1.0, 0.5, 1.0, 1.0, 0.9375, 1.0, 0.9375, 0.9, 1.0, 0.9, 1.0, 0.9, 0.9375, 0.9, 0.9375, 0.8, 1.0, 0.8, 1.0, 0.8, 0.9375, 0.8, 0.9375, 0.7, 1.0, 0.7, 1.0, 0.7, 0.9375, 0.7, 0.9375, 0.6, 1.0, 0.6, 0.0625, 1.0, 0.0, 1.0, 0.0, 0.9, 0.0625, 0.9, 0.0625, 0.9, 0.0, 0.9, 0.0, 0.8, 0.0625, 0.8, 0.0625, 0.8, 0.0, 0.8, 0.0, 0.7, 0.0625, 0.7, 0.0625, 0.7, 0.0, 0.7, 0.0, 0.6, 0.0625, 0.6, 0.125, 1.0, 0.0625, 1.0, 0.0625, 0.9, 0.125, 0.9, 0.125, 0.9, 0.0625, 0.9, 0.0625, 0.8, 0.125, 0.8, 0.125, 0.8, 0.0625, 0.8, 0.0625, 0.7, 0.125, 0.7, 0.125, 0.7, 0.0625, 0.7, 0.0625, 0.6, 0.125, 0.6, 0.1875, 1.0, 0.125, 1.0, 0.125, 0.9, 0.1875, 0.9, 0.1875, 0.9, 0.125, 0.9, 0.125, 0.8, 0.1875, 0.8, 0.1875, 0.8, 0.125, 0.8, 0.125, 0.7, 0.1875, 0.7, 0.1875, 0.7, 0.125, 0.7, 0.125, 0.6, 0.1875, 0.6, 0.25, 1.0, 0.1875, 1.0, 0.1875, 0.9, 0.25, 0.9, 0.25, 0.9, 0.1875, 0.9, 0.1875, 0.8, 0.25, 0.8, 0.25, 0.8, 0.1875, 0.8, 0.1875, 0.7, 0.25, 0.7, 0.25, 0.7, 0.1875, 0.7, 0.1875, 0.6, 0.25, 0.6, 0.3125, 1.0, 0.25, 1.0, 0.25, 0.9, 0.3125, 0.9, 0.3125, 0.9, 0.25, 0.9, 0.25, 0.8, 0.3125, 0.8, 0.3125, 0.8, 0.25, 0.8, 0.25, 0.7, 0.3125, 0.7, 0.3125, 0.7, 0.25, 0.7, 0.25, 0.6, 0.3125, 0.6, 0.375, 1.0, 0.3125, 1.0, 0.3125, 0.9, 0.375, 0.9, 0.375, 0.9, 0.3125, 0.9, 0.3125, 0.8, 0.375, 0.8, 0.375, 0.8, 0.3125, 0.8, 0.3125, 0.7, 0.375, 0.7, 0.375, 0.7, 0.3125, 0.7, 0.3125, 0.6, 0.375, 0.6, 0.4375, 1.0, 0.375, 1.0, 0.375, 0.9, 0.4375, 0.9, 0.4375, 0.9, 0.375, 0.9, 0.375, 0.8, 0.4375, 0.8, 0.4375, 0.8, 0.375, 0.8, 0.375, 0.7, 0.4375, 0.7, 0.4375, 0.7, 0.375, 0.7, 0.375, 0.6, 0.4375, 0.6, 0.5, 1.0, 0.4375, 1.0, 0.4375, 0.9, 0.5, 0.9, 0.5, 0.9, 0.4375, 0.9, 0.4375, 0.8, 0.5, 0.8, 0.5, 0.8, 0.4375, 0.8, 0.4375, 0.7, 0.5, 0.7, 0.5, 0.7, 0.4375, 0.7, 0.4375, 0.6, 0.5, 0.6, 0.5625, 1.0, 0.5, 1.0, 0.5, 0.9, 0.5625, 0.9, 0.5625, 0.9, 0.5, 0.9, 0.5, 0.8, 0.5625, 0.8, 0.5625, 0.8, 0.5, 0.8, 0.5, 0.7, 0.5625, 0.7, 0.5625, 0.7, 0.5, 0.7, 0.5, 0.6, 0.5625, 0.6, 0.625, 1.0, 0.5625, 1.0, 0.5625, 0.9, 0.625, 0.9, 0.625, 0.9, 0.5625, 0.9, 0.5625, 0.8, 0.625, 0.8, 0.625, 0.8, 0.5625, 0.8, 0.5625, 0.7, 0.625, 0.7, 0.625, 0.7, 0.5625, 0.7, 0.5625, 0.6, 0.625, 0.6, 0.6875, 1.0, 0.625, 1.0, 0.625, 0.9, 0.6875, 0.9, 0.6875, 0.9, 0.625, 0.9, 0.625, 0.8, 0.6875, 0.8, 0.6875, 0.8, 0.625, 0.8, 0.625, 0.7, 0.6875, 0.7, 0.6875, 0.7, 0.625, 0.7, 0.625, 0.6, 0.6875, 0.6, 0.75, 1.0, 0.6875, 1.0, 0.6875, 0.9, 0.75, 0.9, 0.75, 0.9, 0.6875, 0.9, 0.6875, 0.8, 0.75, 0.8, 0.75, 0.8, 0.6875, 0.8, 0.6875, 0.7, 0.75, 0.7, 0.75, 0.7, 0.6875, 0.7, 0.6875, 0.6, 0.75, 0.6, 0.8125, 1.0, 0.75, 1.0, 0.75, 0.9, 0.8125, 0.9, 0.8125, 0.9, 0.75, 0.9, 0.75, 0.8, 0.8125, 0.8, 0.8125, 0.8, 0.75, 0.8, 0.75, 0.7, 0.8125, 0.7, 0.8125, 0.7, 0.75, 0.7, 0.75, 0.6, 0.8125, 0.6, 0.875, 1.0, 0.8125, 1.0, 0.8125, 0.9, 0.875, 0.9, 0.875, 0.9, 0.8125, 0.9, 0.8125, 0.8, 0.875, 0.8, 0.875, 0.8, 0.8125, 0.8, 0.8125, 0.7, 0.875, 0.7, 0.875, 0.7, 0.8125, 0.7, 0.8125, 0.6, 0.875, 0.6, 0.9375, 1.0, 0.875, 1.0, 0.875, 0.9, 0.9375, 0.9, 0.9375, 0.9, 0.875, 0.9, 0.875, 0.8, 0.9375, 0.8, 0.9375, 0.8, 0.875, 0.8, 0.875, 0.7, 0.9375, 0.7, 0.9375, 0.7, 0.875, 0.7, 0.875, 0.6, 0.9375, 0.6])
me_cylinder_006.materials.append(mat_material_001)
me_cylinder_006.use_mirror_z = True
me_cylinder_006.update()
me_cylinder_007 = bpy.data.meshes.new('Cylinder.007')
me_cylinder_007.from_pydata([(0.0, 0.8954, -1.0), (-8.906e-10, 0.8476, 1.0), (0.3427, 0.8273, -1.0), (0.3244, 0.7831, 1.0), (0.6332, 0.6332, -1.0), (0.5994, 0.5994, 1.0), (0.8273, 0.3427, -1.0), (0.7831, 0.3244, 1.0), (0.8954, 0.0, -1.0), (0.8476, 3.238e-10, 1.0), (0.8273, -0.3427, -1.0), (0.7831, -0.3244, 1.0), (0.6332, -0.6332, -1.0), (0.5994, -0.5994, 1.0), (0.3427, -0.8273, -1.0), (0.3244, -0.7831, 1.0), (0.0, -0.8954, -1.0), (-8.906e-10, -0.8476, 1.0), (-0.3427, -0.8273, -1.0), (-0.3244, -0.7831, 1.0), (-0.6332, -0.6332, -1.0), (-0.5994, -0.5994, 1.0), (-0.8273, -0.3427, -1.0), (-0.7831, -0.3244, 1.0), (-0.8954, 0.0, -1.0), (-0.8476, 3.238e-10, 1.0), (-0.8273, 0.3427, -1.0), (-0.7831, 0.3244, 1.0), (-0.6332, 0.6332, -1.0), (-0.5994, 0.5994, 1.0), (-0.3427, 0.8273, -1.0), (-0.3244, 0.7831, 1.0), (0.0, 1.0, -1.0), (0.3827, 0.9239, -1.0), (0.3644, 0.8797, 1.0), (-8.906e-10, 0.9522, 1.0), (0.7071, 0.7071, -1.0), (0.6733, 0.6733, 1.0), (0.9239, 0.3827, -1.0), (0.8797, 0.3644, 1.0), (1.0, 0.0, -1.0), (0.9522, 3.238e-10, 1.0), (0.9239, -0.3827, -1.0), (0.8797, -0.3644, 1.0), (0.7071, -0.7071, -1.0), (0.6733, -0.6733, 1.0), (0.3827, -0.9239, -1.0), (0.3644, -0.8797, 1.0), (0.0, -1.0, -1.0), (-8.906e-10, -0.9522, 1.0), (-0.3827, -0.9239, -1.0), (-0.3644, -0.8797, 1.0), (-0.7071, -0.7071, -1.0), (-0.6733, -0.6733, 1.0), (-0.9239, -0.3827, -1.0), (-0.8797, -0.3644, 1.0), (-1.0, 0.0, -1.0), (-0.9522, 3.238e-10, 1.0), (-0.9239, 0.3827, -1.0), (-0.8797, 0.3644, 1.0), (-0.7071, 0.7071, -1.0), (-0.6733, 0.6733, 1.0), (-0.3827, 0.9239, -1.0), (-0.3644, 0.8797, 1.0)], [], [(34, 37, 36, 33), (37, 39, 38, 36), (39, 41, 40, 38), (41, 43, 42, 40), (43, 45, 44, 42), (45, 47, 46, 44), (47, 49, 48, 46), (49, 51, 50, 48), (51, 53, 52, 50), (53, 55, 54, 52), (55, 57, 56, 54), (57, 59, 58, 56), (59, 61, 60, 58), (61, 63, 62, 60), (63, 35, 32, 62), (35, 34, 33, 32), (2, 0, 32, 33), (1, 3, 34, 35), (4, 2, 33, 36), (3, 5, 37, 34), (6, 4, 36, 38), (5, 7, 39, 37), (8, 6, 38, 40), (7, 9, 41, 39), (10, 8, 40, 42), (9, 11, 43, 41), (12, 10, 42, 44), (11, 13, 45, 43), (14, 12, 44, 46), (13, 15, 47, 45), (16, 14, 46, 48), (15, 17, 49, 47), (18, 16, 48, 50), (17, 19, 51, 49), (20, 18, 50, 52), (19, 21, 53, 51), (22, 20, 52, 54), (21, 23, 55, 53), (24, 22, 54, 56), (23, 25, 57, 55), (26, 24, 56, 58), (25, 27, 59, 57), (28, 26, 58, 60), (27, 29, 61, 59), (30, 28, 60, 62), (29, 31, 63, 61), (0, 30, 62, 32), (31, 1, 35, 63)])
_uv = me_cylinder_007.uv_layers.new(name='UVMap')
_uv.uv.foreach_set('vector', [0.9375, 1.0, 0.875, 1.0, 0.875, 0.5, 0.9375, 0.5, 0.875, 1.0, 0.8125, 1.0, 0.8125, 0.5, 0.875, 0.5, 0.8125, 1.0, 0.75, 1.0, 0.75, 0.5, 0.8125, 0.5, 0.75, 1.0, 0.6875, 1.0, 0.6875, 0.5, 0.75, 0.5, 0.6875, 1.0, 0.625, 1.0, 0.625, 0.5, 0.6875, 0.5, 0.625, 1.0, 0.5625, 1.0, 0.5625, 0.5, 0.625, 0.5, 0.5625, 1.0, 0.5, 1.0, 0.5, 0.5, 0.5625, 0.5, 0.5, 1.0, 0.4375, 1.0, 0.4375, 0.5, 0.5, 0.5, 0.4375, 1.0, 0.375, 1.0, 0.375, 0.5, 0.4375, 0.5, 0.375, 1.0, 0.3125, 1.0, 0.3125, 0.5, 0.375, 0.5, 0.3125, 1.0, 0.25, 1.0, 0.25, 0.5, 0.3125, 0.5, 0.25, 1.0, 0.1875, 1.0, 0.1875, 0.5, 0.25, 0.5, 0.1875, 1.0, 0.125, 1.0, 0.125, 0.5, 0.1875, 0.5, 0.125, 1.0, 0.0625, 1.0, 0.0625, 0.5, 0.125, 0.5, 0.0625, 1.0, 0.0, 1.0, 0.0, 0.5, 0.0625, 0.5, 1.0, 1.0, 0.9375, 1.0, 0.9375, 0.5, 1.0, 0.5, 0.8322, 0.4485, 0.75, 0.4649, 0.75, 0.49, 0.8418, 0.4717, 0.25, 0.4636, 0.3318, 0.4474, 0.3418, 0.4717, 0.25, 0.49, 0.902, 0.402, 0.8322, 0.4485, 0.8418, 0.4717, 0.9197, 0.4197, 0.3318, 0.4474, 0.4011, 0.4011, 0.4197, 0.4197, 0.3418, 0.4717, 0.9485, 0.3322, 0.902, 0.402, 0.9197, 0.4197, 0.9717, 0.3418, 0.4011, 0.4011, 0.4474, 0.3318, 0.4717, 0.3418, 0.4197, 0.4197, 0.9649, 0.25, 0.9485, 0.3322, 0.9717, 0.3418, 0.99, 0.25, 0.4474, 0.3318, 0.4636, 0.25, 0.49, 0.25, 0.4717, 0.3418, 0.9485, 0.1678, 0.9649, 0.25, 0.99, 0.25, 0.9717, 0.1582, 0.4636, 0.25, 0.4474, 0.1682, 0.4717, 0.1582, 0.49, 0.25, 0.902, 0.09804, 0.9485, 0.1678, 0.9717, 0.1582, 0.9197, 0.08029, 0.4474, 0.1682, 0.4011, 0.09893, 0.4197, 0.08029, 0.4717, 0.1582, 0.8322, 0.05145, 0.902, 0.09804, 0.9197, 0.08029, 0.8418, 0.02827, 0.4011, 0.09893, 0.3318, 0.05262, 0.3418, 0.02827, 0.4197, 0.08029, 0.75, 0.03509, 0.8322, 0.05145, 0.8418, 0.02827, 0.75, 0.01, 0.3318, 0.05262, 0.25, 0.03635, 0.25, 0.01, 0.3418, 0.02827, 0.6678, 0.05145, 0.75, 0.03509, 0.75, 0.01, 0.6582, 0.02827, 0.25, 0.03635, 0.1682, 0.05262, 0.1582, 0.02827, 0.25, 0.01, 0.598, 0.09804, 0.6678, 0.05145, 0.6582, 0.02827, 0.5803, 0.08029, 0.1682, 0.05262, 0.09893, 0.09893, 0.08029, 0.08029, 0.1582, 0.02827, 0.5515, 0.1678, 0.598, 0.09804, 0.5803, 0.08029, 0.5283, 0.1582, 0.09893, 0.09893, 0.05262, 0.1682, 0.02827, 0.1582, 0.08029, 0.08029, 0.5351, 0.25, 0.5515, 0.1678, 0.5283, 0.1582, 0.51, 0.25, 0.05262, 0.1682, 0.03635, 0.25, 0.01, 0.25, 0.02827, 0.1582, 0.5515, 0.3322, 0.5351, 0.25, 0.51, 0.25, 0.5283, 0.3418, 0.03635, 0.25, 0.05262, 0.3318, 0.02827, 0.3418, 0.01, 0.25, 0.598, 0.402, 0.5515, 0.3322, 0.5283, 0.3418, 0.5803, 0.4197, 0.05262, 0.3318, 0.09893, 0.4011, 0.08029, 0.4197, 0.02827, 0.3418, 0.6678, 0.4485, 0.598, 0.402, 0.5803, 0.4197, 0.6582, 0.4717, 0.09893, 0.4011, 0.1682, 0.4474, 0.1582, 0.4717, 0.08029, 0.4197, 0.75, 0.4649, 0.6678, 0.4485, 0.6582, 0.4717, 0.75, 0.49, 0.1682, 0.4474, 0.25, 0.4636, 0.25, 0.49, 0.1582, 0.4717])
me_cylinder_007.materials.append(mat_material_002)
me_cylinder_007.update()
me_cylinder_008 = bpy.data.meshes.new('Cylinder.008')
me_cylinder_008.from_pydata([(-4.698e-10, 0.7819, -1.0), (0.0, 0.7862, 1.0), (0.2992, 0.7224, -1.0), (0.3009, 0.7263, 1.0), (0.5529, 0.5529, -1.0), (0.5559, 0.5559, 1.0), (0.7224, 0.2992, -1.0), (0.7263, 0.3009, 1.0), (0.7819, 5.198e-10, -1.0), (0.7862, -7.496e-10, 1.0), (0.7224, -0.2992, -1.0), (0.7263, -0.3009, 1.0), (0.5529, -0.5529, -1.0), (0.5559, -0.5559, 1.0), (0.2992, -0.7224, -1.0), (0.3009, -0.7263, 1.0), (-4.698e-10, -0.7819, -1.0), (0.0, -0.7862, 1.0), (-0.2992, -0.7224, -1.0), (-0.3009, -0.7263, 1.0), (-0.5529, -0.5529, -1.0), (-0.5559, -0.5559, 1.0), (-0.7224, -0.2992, -1.0), (-0.7263, -0.3009, 1.0), (-0.7819, 5.198e-10, -1.0), (-0.7862, -7.496e-10, 1.0), (-0.7224, 0.2992, -1.0), (-0.7263, 0.3009, 1.0), (-0.5529, 0.5529, -1.0), (-0.5559, 0.5559, 1.0), (-0.2992, 0.7224, -1.0), (-0.3009, 0.7263, 1.0), (0.3578, 0.8638, 1.0), (1.346e-10, 0.935, 1.0), (0.6611, 0.6611, 1.0), (0.8638, 0.3578, 1.0), (0.935, -2.691e-10, 1.0), (0.8638, -0.3578, 1.0), (0.6611, -0.6611, 1.0), (0.3578, -0.8638, 1.0), (1.346e-10, -0.935, 1.0), (-0.3578, -0.8638, 1.0), (-0.6611, -0.6611, 1.0), (-0.8638, -0.3578, 1.0), (-0.935, -2.691e-10, 1.0), (-0.8638, 0.3578, 1.0), (-0.6611, 0.6611, 1.0), (-0.3578, 0.8638, 1.0), (0.3009, 0.7263, 0.388), (1.606e-09, 0.7862, 0.388), (0.5559, 0.5559, 0.388), (0.7263, 0.3009, 0.388), (0.7862, -7.496e-10, 0.388), (0.7263, -0.3009, 0.388), (0.5559, -0.5559, 0.388), (0.3009, -0.7263, 0.388), (1.606e-09, -0.7862, 0.388), (-0.3009, -0.7263, 0.388), (-0.5559, -0.5559, 0.388), (-0.7263, -0.3009, 0.388), (-0.7862, -7.496e-10, 0.388), (-0.7263, 0.3009, 0.388), (-0.5559, 0.5559, 0.388), (-0.3009, 0.7263, 0.388), (-5.568e-11, 1.027, -1.0), (0.393, 0.9487, -1.0), (0.7261, 0.7261, -1.0), (0.9487, 0.393, -1.0), (1.027, 1.114e-10, -1.0), (0.9487, -0.393, -1.0), (0.7261, -0.7261, -1.0), (0.393, -0.9487, -1.0), (-5.568e-11, -1.027, -1.0), (-0.393, -0.9487, -1.0), (-0.7261, -0.7261, -1.0), (-0.9487, -0.393, -1.0), (-1.027, 1.114e-10, -1.0), (-0.9487, 0.393, -1.0), (-0.7261, 0.7261, -1.0), (-0.393, 0.9487, -1.0)], [], [(32, 34, 66, 65), (34, 35, 67, 66), (35, 36, 68, 67), (36, 37, 69, 68), (37, 38, 70, 69), (38, 39, 71, 70), (39, 40, 72, 71), (40, 41, 73, 72), (41, 42, 74, 73), (42, 43, 75, 74), (43, 44, 76, 75), (44, 45, 77, 76), (45, 46, 78, 77), (46, 47, 79, 78), (47, 33, 64, 79), (7, 5, 50, 51), (33, 32, 65, 64), (1, 3, 32, 33), (3, 5, 34, 32), (5, 7, 35, 34), (7, 9, 36, 35), (9, 11, 37, 36), (11, 13, 38, 37), (13, 15, 39, 38), (15, 17, 40, 39), (17, 19, 41, 40), (19, 21, 42, 41), (21, 23, 43, 42), (23, 25, 44, 43), (25, 27, 45, 44), (27, 29, 46, 45), (29, 31, 47, 46), (31, 1, 33, 47), (23, 21, 58, 59), (9, 7, 51, 52), (25, 23, 59, 60), (11, 9, 52, 53), (27, 25, 60, 61), (13, 11, 53, 54), (29, 27, 61, 62), (15, 13, 54, 55), (31, 29, 62, 63), (17, 15, 55, 56), (3, 1, 49, 48), (1, 31, 63, 49), (19, 17, 56, 57), (5, 3, 48, 50), (21, 19, 57, 58), (2, 0, 64, 65), (4, 2, 65, 66), (6, 4, 66, 67), (8, 6, 67, 68), (10, 8, 68, 69), (12, 10, 69, 70), (14, 12, 70, 71), (16, 14, 71, 72), (18, 16, 72, 73), (20, 18, 73, 74), (22, 20, 74, 75), (24, 22, 75, 76), (26, 24, 76, 77), (28, 26, 77, 78), (30, 28, 78, 79), (0, 30, 79, 64)])
_uv = me_cylinder_008.uv_layers.new(name='UVMap')
_uv.uv.foreach_set('vector', [0.9375, 1.0, 0.875, 1.0, 0.875, 0.5, 0.9375, 0.5, 0.875, 1.0, 0.8125, 1.0, 0.8125, 0.5, 0.875, 0.5, 0.8125, 1.0, 0.75, 1.0, 0.75, 0.5, 0.8125, 0.5, 0.75, 1.0, 0.6875, 1.0, 0.6875, 0.5, 0.75, 0.5, 0.6875, 1.0, 0.625, 1.0, 0.625, 0.5, 0.6875, 0.5, 0.625, 1.0, 0.5625, 1.0, 0.5625, 0.5, 0.625, 0.5, 0.5625, 1.0, 0.5, 1.0, 0.5, 0.5, 0.5625, 0.5, 0.5, 1.0, 0.4375, 1.0, 0.4375, 0.5, 0.5, 0.5, 0.4375, 1.0, 0.375, 1.0, 0.375, 0.5, 0.4375, 0.5, 0.375, 1.0, 0.3125, 1.0, 0.3125, 0.5, 0.375, 0.5, 0.3125, 1.0, 0.25, 1.0, 0.25, 0.5, 0.3125, 0.5, 0.25, 1.0, 0.1875, 1.0, 0.1875, 0.5, 0.25, 0.5, 0.1875, 1.0, 0.125, 1.0, 0.125, 0.5, 0.1875, 0.5, 0.125, 1.0, 0.0625, 1.0, 0.0625, 0.5, 0.125, 0.5, 0.0625, 1.0, 0.0, 1.0, 0.0, 0.5, 0.0625, 0.5, 0.4417, 0.3294, 0.3967, 0.3967, 0.3967, 0.3967, 0.4417, 0.3294, 1.0, 1.0, 0.9375, 1.0, 0.9375, 0.5, 1.0, 0.5, 0.25, 0.4575, 0.3294, 0.4417, 0.3418, 0.4717, 0.25, 0.49, 0.3294, 0.4417, 0.3967, 0.3967, 0.4197, 0.4197, 0.3418, 0.4717, 0.3967, 0.3967, 0.4417, 0.3294, 0.4717, 0.3418, 0.4197, 0.4197, 0.4417, 0.3294, 0.4575, 0.25, 0.49, 0.25, 0.4717, 0.3418, 0.4575, 0.25, 0.4417, 0.1706, 0.4717, 0.1582, 0.49, 0.25, 0.4417, 0.1706, 0.3967, 0.1033, 0.4197, 0.08029, 0.4717, 0.1582, 0.3967, 0.1033, 0.3294, 0.05832, 0.3418, 0.02827, 0.4197, 0.08029, 0.3294, 0.05832, 0.25, 0.04253, 0.25, 0.01, 0.3418, 0.02827, 0.25, 0.04253, 0.1706, 0.05832, 0.1582, 0.02827, 0.25, 0.01, 0.1706, 0.05832, 0.1033, 0.1033, 0.08029, 0.08029, 0.1582, 0.02827, 0.1033, 0.1033, 0.05832, 0.1706, 0.02827, 0.1582, 0.08029, 0.08029, 0.05832, 0.1706, 0.04253, 0.25, 0.01, 0.25, 0.02827, 0.1582, 0.04253, 0.25, 0.05832, 0.3294, 0.02827, 0.3418, 0.01, 0.25, 0.05832, 0.3294, 0.1033, 0.3967, 0.08029, 0.4197, 0.02827, 0.3418, 0.1033, 0.3967, 0.1706, 0.4417, 0.1582, 0.4717, 0.08029, 0.4197, 0.1706, 0.4417, 0.25, 0.4575, 0.25, 0.49, 0.1582, 0.4717, 0.05832, 0.1706, 0.1033, 0.1033, 0.1033, 0.1033, 0.05832, 0.1706, 0.4575, 0.25, 0.4417, 0.3294, 0.4417, 0.3294, 0.4575, 0.25, 0.04253, 0.25, 0.05832, 0.1706, 0.05832, 0.1706, 0.04253, 0.25, 0.4417, 0.1706, 0.4575, 0.25, 0.4575, 0.25, 0.4417, 0.1706, 0.05832, 0.3294, 0.04253, 0.25, 0.04253, 0.25, 0.05832, 0.3294, 0.3967, 0.1033, 0.4417, 0.1706, 0.4417, 0.1706, 0.3967, 0.1033, 0.1033, 0.3967, 0.05832, 0.3294, 0.05832, 0.3294, 0.1033, 0.3967, 0.3294, 0.05832, 0.3967, 0.1033, 0.3967, 0.1033, 0.3294, 0.05832, 0.1706, 0.4417, 0.1033, 0.3967, 0.1033, 0.3967, 0.1706, 0.4417, 0.25, 0.04253, 0.3294, 0.05832, 0.3294, 0.05832, 0.25, 0.04253, 0.3294, 0.4417, 0.25, 0.4575, 0.25, 0.4575, 0.3294, 0.4417, 0.25, 0.4575, 0.1706, 0.4417, 0.1706, 0.4417, 0.25, 0.4575, 0.1706, 0.05832, 0.25, 0.04253, 0.25, 0.04253, 0.1706, 0.05832, 0.3967, 0.3967, 0.3294, 0.4417, 0.3294, 0.4417, 0.3967, 0.3967, 0.1033, 0.1033, 0.1706, 0.05832, 0.1706, 0.05832, 0.1033, 0.1033, 0.8278, 0.4379, 0.75, 0.4534, 0.75, 0.49, 0.8418, 0.4717, 0.8938, 0.3938, 0.8278, 0.4379, 0.8418, 0.4717, 0.9197, 0.4197, 0.9379, 0.3278, 0.8938, 0.3938, 0.9197, 0.4197, 0.9717, 0.3418, 0.9534, 0.25, 0.9379, 0.3278, 0.9717, 0.3418, 0.99, 0.25, 0.9379, 0.1722, 0.9534, 0.25, 0.99, 0.25, 0.9717, 0.1582, 0.8938, 0.1062, 0.9379, 0.1722, 0.9717, 0.1582, 0.9197, 0.08029, 0.8278, 0.06211, 0.8938, 0.1062, 0.9197, 0.08029, 0.8418, 0.02827, 0.75, 0.04663, 0.8278, 0.06211, 0.8418, 0.02827, 0.75, 0.01, 0.6722, 0.06211, 0.75, 0.04663, 0.75, 0.01, 0.6582, 0.02827, 0.6062, 0.1062, 0.6722, 0.06211, 0.6582, 0.02827, 0.5803, 0.08029, 0.5621, 0.1722, 0.6062, 0.1062, 0.5803, 0.08029, 0.5283, 0.1582, 0.5466, 0.25, 0.5621, 0.1722, 0.5283, 0.1582, 0.51, 0.25, 0.5621, 0.3278, 0.5466, 0.25, 0.51, 0.25, 0.5283, 0.3418, 0.6062, 0.3938, 0.5621, 0.3278, 0.5283, 0.3418, 0.5803, 0.4197, 0.6722, 0.4379, 0.6062, 0.3938, 0.5803, 0.4197, 0.6582, 0.4717, 0.75, 0.4534, 0.6722, 0.4379, 0.6582, 0.4717, 0.75, 0.49])
me_cylinder_008.materials.append(mat_material_002)
me_cylinder_008.update()
me_cylinder_003 = bpy.data.meshes.new('Cylinder.003')
me_cylinder_003.from_pydata([(0.0, 1.0, 1.0), (0.1951, 0.9808, 1.0), (0.3827, 0.9239, 1.0), (0.5556, 0.8315, 1.0), (0.7071, 0.7071, 1.0), (0.8315, 0.5556, 1.0), (0.9239, 0.3827, 1.0), (0.9808, 0.1951, 1.0), (1.0, 0.0, 1.0), (0.9808, -0.1951, 1.0), (0.9239, -0.3827, 1.0), (0.8315, -0.5556, 1.0), (0.7071, -0.7071, 1.0), (0.5556, -0.8315, 1.0), (0.3827, -0.9239, 1.0), (0.1951, -0.9808, 1.0), (0.0, -1.0, 1.0), (-0.1951, -0.9808, 1.0), (-0.3827, -0.9239, 1.0), (-0.5556, -0.8315, 1.0), (-0.7071, -0.7071, 1.0), (-0.8315, -0.5556, 1.0), (-0.9239, -0.3827, 1.0), (-0.9808, -0.1951, 1.0), (-1.0, 0.0, 1.0), (-0.9808, 0.1951, 1.0), (-0.9239, 0.3827, 1.0), (-0.8315, 0.5556, 1.0), (-0.7071, 0.7071, 1.0), (-0.5556, 0.8315, 1.0), (-0.3827, 0.9239, 1.0), (-0.1951, 0.9808, 1.0)], [], [(1, 0, 31, 30, 29, 28, 27, 26, 25, 24, 23, 22, 21, 20, 19, 18, 17, 16, 15, 14, 13, 12, 11, 10, 9, 8, 7, 6, 5, 4, 3, 2)])
_uv = me_cylinder_003.uv_layers.new(name='UVMap')
_uv.uv.foreach_set('vector', [0.2968, 0.4854, 0.25, 0.49, 0.2032, 0.4854, 0.1582, 0.4717, 0.1167, 0.4496, 0.08029, 0.4197, 0.05045, 0.3833, 0.02827, 0.3418, 0.01461, 0.2968, 0.01, 0.25, 0.01461, 0.2032, 0.02827, 0.1582, 0.05045, 0.1167, 0.08029, 0.08029, 0.1167, 0.05045, 0.1582, 0.02827, 0.2032, 0.01461, 0.25, 0.01, 0.2968, 0.01461, 0.3418, 0.02827, 0.3833, 0.05045, 0.4197, 0.08029, 0.4496, 0.1167, 0.4717, 0.1582, 0.4854, 0.2032, 0.49, 0.25, 0.4854, 0.2968, 0.4717, 0.3418, 0.4496, 0.3833, 0.4197, 0.4197, 0.3833, 0.4496, 0.3418, 0.4717])
me_cylinder_003.materials.append(mat_material_003)
me_cylinder_003.update()

# ---- objects
ob_cylinder = bpy.data.objects.new('Cylinder', me_cylinder)
ob_cylinder_001 = bpy.data.objects.new('Cylinder.001', me_cylinder_001)
ob_cylinder_002 = bpy.data.objects.new('Cylinder.002', me_cylinder_002)
ob_cylinder_004 = bpy.data.objects.new('Cylinder.004', me_cylinder_004)
ob_cylinder_006 = bpy.data.objects.new('Cylinder.006', me_cylinder_006)
ob_cylinder_005 = bpy.data.objects.new('Cylinder.005', me_cylinder_007)
ob_cylinder_003 = bpy.data.objects.new('Cylinder.003', me_cylinder_008)
ob_cylinder_007 = bpy.data.objects.new('Cylinder.007', me_cylinder_003)

# ---- transforms, parenting, visibility, modifiers, constraints
ob_cylinder.location = (0.0, 0.0, 0.0)
ob_cylinder.use_mesh_mirror_z = True
ob_cylinder_001.location = (0.0, 0.0, 0.0)
ob_cylinder_001.scale = (1.187, 1.187, 0.15)
ob_cylinder_002.location = (0.0, 0.0, 1.676)
ob_cylinder_002.scale = (0.9, 0.9, 0.15)
ob_cylinder_004.location = (0.0, 0.0, 0.8867)
ob_cylinder_004.scale = (1.1, 1.1, 0.15)
ob_cylinder_006.location = (0.0, 0.0, 0.0)
ob_cylinder_006.scale = (0.9024, 0.9024, 0.9024)
ob_cylinder_006.use_mesh_mirror_z = True
ob_cylinder_005.location = (0.0, 0.0, -0.8867)
ob_cylinder_005.rotation_euler = (0.0, 3.142, 0.0)
ob_cylinder_005.scale = (1.1, 1.1, 0.15)
ob_cylinder_003.location = (0.0, 0.0, -1.676)
ob_cylinder_003.rotation_euler = (0.0, 3.142, 0.0)
ob_cylinder_003.scale = (0.9, 0.9, 0.15)
ob_cylinder_007.location = (0.01755, 0.006392, 0.6038)
ob_cylinder_007.scale = (0.7864, 0.7864, 0.7864)

# ---- collection membership
col_collection.objects.link(ob_cylinder)
col_collection.objects.link(ob_cylinder_001)
col_collection.objects.link(ob_cylinder_002)
col_collection.objects.link(ob_cylinder_004)
col_collection.objects.link(ob_cylinder_006)
col_collection.objects.link(ob_cylinder_005)
col_collection.objects.link(ob_cylinder_003)
col_collection.objects.link(ob_cylinder_007)

# ---- scene / render settings (as saved in the file)
scene.frame_start = 1; scene.frame_end = 250; scene.frame_set(0)
scene.render.engine = 'BLENDER_EEVEE_NEXT'
scene.render.bake_bias = 0.0
scene.render.bake_samples = 0
scene.cycles.sampling_pattern = 'TABULATED_SOBOL'
scene.eevee.use_volume_custom_range = False
bpy.context.view_layer.update()

# ---- added for rendering (the .blend has no active camera and no usable light): camera, sun
cam_auto = bpy.data.cameras.new('AutoCamera')
cam_auto.lens = 50.0
cam_auto.sensor_width = 36.0
cam_auto.clip_end = 1000.0
ob_auto_camera = bpy.data.objects.new('AutoCamera', cam_auto)
scene.collection.objects.link(ob_auto_camera)
ob_auto_camera.location = (4.59066, -5.50879, 3.67253)
ob_auto_camera.rotation_euler = (1.09748, -7.21219e-08, 0.694738)
scene.camera = ob_auto_camera
light_auto_sun = bpy.data.lights.new('AutoSun', 'SUN')
light_auto_sun.energy = 3.0
light_auto_sun.angle = 0.0523599
ob_auto_sun = bpy.data.objects.new('AutoSun', light_auto_sun)
scene.collection.objects.link(ob_auto_sun)
ob_auto_sun.rotation_euler = (0.872665, 0.174533, 0.523599)
bpy.context.view_layer.update()
